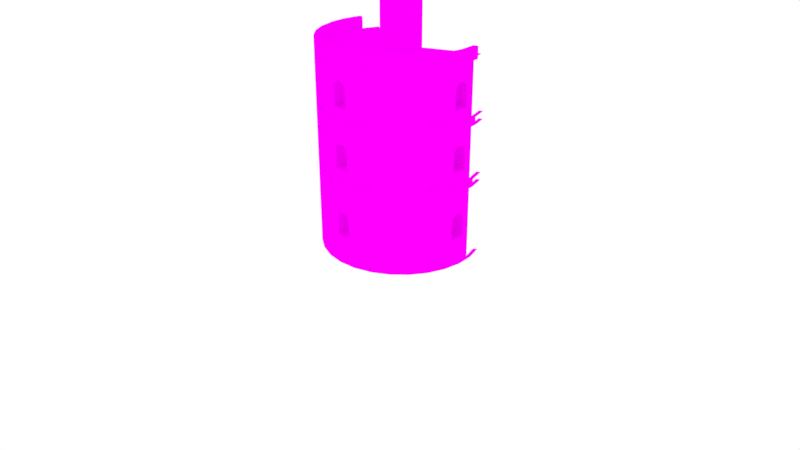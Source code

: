 # Source: clocktowerOutside.blend  (saved by Blender 2.78.0; exported with 4.5.12 LTS)
import bpy
from mathutils import Matrix  # noqa: F401  (used for matrix-valued properties, if any)

bpy.ops.wm.read_factory_settings(use_empty=True)
scene = bpy.context.scene
scene.name = 'Scene'

# ---- collections
col_collection_1 = bpy.data.collections.new('Collection 1'); scene.collection.children.link(col_collection_1)

# ---- images (referenced by path relative to the original .blend; pixels are not part of the script)
import os
ASSET_DIR = os.environ.get("B2B_ASSET_DIR", "")  # directory of the original .blend (textures are referenced by path, not embedded)
HERE = os.path.dirname(os.path.abspath(__file__))  # packed textures are extracted next to this script under _unpacked/

def load_image(name, relpath, width, height, colorspace="sRGB"):
    """Load a texture the original file referenced (path relative to the .blend, or extracted next to this script)."""
    p = next((c for c in (os.path.join(HERE, relpath), os.path.join(ASSET_DIR, relpath)) if relpath and os.path.exists(c)), "")
    if p:
        img = bpy.data.images.load(p, check_existing=True)
        img.name = name
    else:  # same state as the original file: an image datablock whose file is absent (Cycles renders it pink)
        img = bpy.data.images.new(name, width, height)
        img.source = "FILE"
        img.filepath = "//" + (relpath or name)
    img.colorspace_settings.name = colorspace
    return img
img_redbricks_jpg = load_image('redBricks.jpg', 'redBricks.jpg', 1024, 1024, 'sRGB')
img_towerbake = load_image('towerBake', '', 1024, 1024, 'sRGB')
img_whiteplaster_jpg = load_image('whitePlaster.jpg', 'whitePlaster.jpg', 1024, 1024, 'sRGB')
img_redmarble_jpg = load_image('redMarble.jpg', 'redMarble.jpg', 1024, 1024, 'sRGB')
img_clockface_jpg = load_image('clockFace.jpg', 'clockFace.jpg', 1024, 1024, 'sRGB')

# ---- materials (node trees are filled in below, after node groups)
mat_redbricks = bpy.data.materials.new('redBricks')
mat_redbricks.alpha_threshold = 0.0
mat_redbricks.roughness = 0.5
mat_whiteplaster = bpy.data.materials.new('whitePlaster')
mat_whiteplaster.alpha_threshold = 0.0
mat_whiteplaster.roughness = 0.5
mat_redmarble = bpy.data.materials.new('redMarble')
mat_redmarble.alpha_threshold = 0.0
mat_redmarble.roughness = 0.5
mat_clockface = bpy.data.materials.new('clockFace')
mat_clockface.alpha_threshold = 0.0
mat_clockface.roughness = 0.5

# ---- material node trees
mat_redbricks.use_nodes = True; mat_redbricks.node_tree.nodes.clear()
_N = mat_redbricks.node_tree.nodes; _L = mat_redbricks.node_tree.links
n0 = _N.new('ShaderNodeBsdfDiffuse'); n0.name = 'Diffuse BSDF'; n0.location = (10, 300)
n1 = _N.new('ShaderNodeTexImage'); n1.name = 'Image Texture'; n1.location = (-180, 300)
n1.width = 140
n1.image = img_redbricks_jpg
n2 = _N.new('ShaderNodeMixShader'); n2.name = 'Mix Shader'; n2.location = (220, 142)
n3 = _N.new('ShaderNodeBsdfDiffuse'); n3.name = 'Diffuse BSDF.001'; n3.location = (12, 17)
n4 = _N.new('ShaderNodeTexImage'); n4.name = 'Image Texture.001'; n4.location = (-175, 36)
n4.width = 140
n4.image = img_towerbake
n5 = _N.new('ShaderNodeOutputMaterial'); n5.name = 'Material Output'; n5.location = (429, 140)
_L.new(n1.outputs[0], n0.inputs[0])
_L.new(n4.outputs[0], n3.inputs[0])
_L.new(n3.outputs[0], n2.inputs[2])
_L.new(n0.outputs[0], n2.inputs[1])
_L.new(n2.outputs[0], n5.inputs[0])
n5.is_active_output = True
mat_whiteplaster.use_nodes = True; mat_whiteplaster.node_tree.nodes.clear()
_N = mat_whiteplaster.node_tree.nodes; _L = mat_whiteplaster.node_tree.links
n0 = _N.new('ShaderNodeBsdfDiffuse'); n0.name = 'Diffuse BSDF'; n0.location = (10, 300)
n1 = _N.new('ShaderNodeTexImage'); n1.name = 'Image Texture'; n1.location = (-180, 300)
n1.width = 140
n1.image = img_whiteplaster_jpg
n2 = _N.new('ShaderNodeMixShader'); n2.name = 'Mix Shader'; n2.location = (220, 142)
n3 = _N.new('ShaderNodeBsdfDiffuse'); n3.name = 'Diffuse BSDF.001'; n3.location = (12, 17)
n4 = _N.new('ShaderNodeOutputMaterial'); n4.name = 'Material Output'; n4.location = (423, 143)
n5 = _N.new('ShaderNodeTexImage'); n5.name = 'Image Texture.001'; n5.location = (-175, 36)
n5.width = 140
n5.image = img_towerbake
_L.new(n1.outputs[0], n0.inputs[0])
_L.new(n5.outputs[0], n3.inputs[0])
_L.new(n3.outputs[0], n2.inputs[2])
_L.new(n0.outputs[0], n2.inputs[1])
_L.new(n2.outputs[0], n4.inputs[0])
n4.is_active_output = True
mat_redmarble.use_nodes = True; mat_redmarble.node_tree.nodes.clear()
_N = mat_redmarble.node_tree.nodes; _L = mat_redmarble.node_tree.links
n0 = _N.new('ShaderNodeBsdfDiffuse'); n0.name = 'Diffuse BSDF'; n0.location = (10, 300)
n1 = _N.new('ShaderNodeTexImage'); n1.name = 'Image Texture'; n1.location = (-180, 300)
n1.width = 140
n1.image = img_redmarble_jpg
n2 = _N.new('ShaderNodeOutputMaterial'); n2.name = 'Material Output'; n2.location = (444, 149)
n3 = _N.new('ShaderNodeMixShader'); n3.name = 'Mix Shader'; n3.location = (220, 142)
n4 = _N.new('ShaderNodeBsdfDiffuse'); n4.name = 'Diffuse BSDF.001'; n4.location = (12, 17)
n5 = _N.new('ShaderNodeTexImage'); n5.name = 'Image Texture.001'; n5.location = (-175, 36)
n5.width = 140
n5.image = img_towerbake
_L.new(n1.outputs[0], n0.inputs[0])
_L.new(n5.outputs[0], n4.inputs[0])
_L.new(n4.outputs[0], n3.inputs[2])
_L.new(n0.outputs[0], n3.inputs[1])
_L.new(n3.outputs[0], n2.inputs[0])
n2.is_active_output = True
mat_clockface.use_nodes = True; mat_clockface.node_tree.nodes.clear()
_N = mat_clockface.node_tree.nodes; _L = mat_clockface.node_tree.links
n0 = _N.new('ShaderNodeBsdfDiffuse'); n0.name = 'Diffuse BSDF'; n0.location = (10, 300)
n1 = _N.new('ShaderNodeTexImage'); n1.name = 'Image Texture'; n1.location = (-180, 300)
n1.width = 140
n1.image = img_clockface_jpg
n2 = _N.new('ShaderNodeBsdfDiffuse'); n2.name = 'Diffuse BSDF.001'; n2.location = (12, 17)
n3 = _N.new('ShaderNodeTexImage'); n3.name = 'Image Texture.001'; n3.location = (-175, 36)
n3.width = 140
n3.image = img_towerbake
n4 = _N.new('ShaderNodeMixShader'); n4.name = 'Mix Shader'; n4.location = (253, 125)
n5 = _N.new('ShaderNodeOutputMaterial'); n5.name = 'Material Output'; n5.location = (475, 175)
_L.new(n1.outputs[0], n0.inputs[0])
_L.new(n3.outputs[0], n2.inputs[0])
_L.new(n2.outputs[0], n4.inputs[2])
_L.new(n0.outputs[0], n4.inputs[1])
_L.new(n4.outputs[0], n5.inputs[0])
n5.is_active_output = True

# ---- world
world_world = bpy.data.worlds.new('World'); scene.world = world_world
world_world.color = (1.0, 1.0, 1.0)
world_world.use_sun_shadow = False
world_world.sun_shadow_jitter_overblur = 0.0
world_world.cycles.sampling_method = 'MANUAL'

# ---- cameras
cam_camera = bpy.data.cameras.new('Camera')
cam_camera.clip_end = 100.0
cam_camera.lens = 35.0
cam_camera.sensor_width = 32.0
cam_camera.sensor_height = 18.0
cam_camera.ortho_scale = 7.314
cam_camera.dof.focus_distance = 0.0

# ---- meshes
me_circle = bpy.data.meshes.new('Circle')
me_circle.from_pydata([(-0.01701, 0.325, 3.349), (-0.01458, 0.3275, 3.314), (-0.007384, 0.3347, 3.28), (0.004308, 0.3464, 3.249), (0.02004, 0.3621, 3.222), (0.03921, 0.3813, 3.2), (0.06109, 0.4031, 3.183), (0.08482, 0.4269, 3.173), (0.1095, 0.4516, 3.17), (0.1342, 0.4762, 3.173), (0.1579, 0.5, 3.183), (0.1798, 0.5219, 3.2), (0.199, 0.541, 3.222), (0.2147, 0.5568, 3.249), (0.2264, 0.5685, 3.28), (0.2336, 0.5757, 3.314), (0.236, 0.5781, 3.349), (0.2336, 0.5757, 3.384), (0.2264, 0.5685, 3.417), (0.2147, 0.5568, 3.448), (0.199, 0.541, 3.475), (0.1798, 0.5219, 3.498), (0.1579, 0.5, 3.514), (0.1342, 0.4762, 3.524), (0.1095, 0.4516, 3.528), (0.08482, 0.4269, 3.524), (0.06109, 0.4031, 3.514), (0.03921, 0.3813, 3.498), (0.02004, 0.3621, 3.475), (0.004308, 0.3464, 3.448), (-0.007384, 0.3347, 3.417), (-0.01458, 0.3275, 3.384), (-0.08159, 0.9956, 3.571), (0.2677, 0.6464, 3.571), (-0.4308, 0.6464, 3.571), (-0.08159, 0.2971, 3.571), (-0.08159, 1.125, 3.571), (0.3972, 0.6464, 3.571), (-0.08159, 0.1676, 3.571), (-0.5604, 0.6464, 3.571), (-0.08159, 0.9538, 3.646), (0.2259, 0.6464, 3.646), (-0.08159, 0.3389, 3.646), (-0.3891, 0.6464, 3.646), (-0.08159, 1.084, 3.646), (0.3562, 0.6464, 3.646), (-0.08159, 0.2086, 3.646), (-0.5194, 0.6464, 3.646), (-0.08159, 0.8539, 3.804), (0.126, 0.6464, 3.804), (-0.08159, 0.4388, 3.804), (-0.2892, 0.6464, 3.804), (-0.08159, 0.6464, 3.976), (0.0665, 0.4452, 3.524), (0.09119, 0.4699, 3.528), (0.09119, 0.4699, 3.17), (0.0665, 0.4452, 3.173), (0.1159, 0.4946, 3.524), (0.1159, 0.4946, 3.173), (0.1396, 0.5183, 3.514), (0.1396, 0.5183, 3.183), (0.1615, 0.5402, 3.498), (0.1615, 0.5402, 3.2), (0.1806, 0.5593, 3.475), (0.1806, 0.5593, 3.222), (0.1964, 0.5751, 3.448), (0.2081, 0.5868, 3.417), (0.1964, 0.5751, 3.249), (0.2153, 0.594, 3.384), (0.2081, 0.5868, 3.28), (0.2153, 0.594, 3.314), (0.2177, 0.5964, 3.349), (0.02089, 0.3996, 3.498), (0.04277, 0.4215, 3.183), (0.02089, 0.3996, 3.2), (0.04277, 0.4215, 3.514), (0.001721, 0.3804, 3.475), (0.001722, 0.3804, 3.222), (-0.01401, 0.3647, 3.448), (-0.01401, 0.3647, 3.249), (-0.0257, 0.353, 3.28), (-0.0257, 0.353, 3.417), (-0.0329, 0.3458, 3.314), (-0.0329, 0.3458, 3.384), (-0.03534, 0.3434, 3.349), (0.9239, 0.6686, 2.346), (0.9239, 0.7087, 2.327), (0.9239, 0.7365, 2.292), (0.9239, 0.7464, 2.249), (0.781, 0.7087, 2.327), (0.781, 0.6686, 2.346), (0.9239, 0.7464, 2.022), (0.781, 0.7365, 2.292), (0.781, 0.7464, 2.249), (0.781, 0.7464, 2.022), (0.9239, 0.6686, 1.569), (0.9239, 0.7087, 1.55), (0.9239, 0.7365, 1.515), (0.9239, 0.7464, 1.471), (0.781, 0.7087, 1.55), (0.781, 0.6686, 1.569), (0.9239, 0.7464, 1.244), (0.781, 0.7365, 1.515), (0.781, 0.7464, 1.471), (0.781, 0.7464, 1.244), (0.9239, 0.6686, 0.6702), (0.9239, 0.7087, 0.6509), (0.9239, 0.7365, 0.6161), (0.9239, 0.7464, 0.5728), (0.781, 0.7087, 0.6509), (0.781, 0.6686, 0.6702), (0.9239, 0.7464, 0.3456), (0.781, 0.7365, 0.6161), (0.781, 0.7464, 0.5728), (0.781, 0.7464, 0.3456), (0.8933, 0.8689, 0.0), (0.8194, 1.08, 0.0), (0.8657, 1.103, 0.9839), (0.9434, 0.8803, 0.9839), (0.9434, 0.8803, 0.0), (0.8657, 1.103, 0.0), (0.8194, 1.08, 0.9839), (0.8933, 0.8689, 0.9839), (0.8657, 1.103, 1.084), (0.9434, 0.8803, 1.084), (0.8194, 1.08, 1.084), (0.8933, 0.8689, 1.084), (0.8657, 1.103, 1.782), (0.9434, 0.8803, 1.782), (0.8194, 1.08, 1.782), (0.8933, 0.8689, 1.782), (0.8657, 1.103, 1.882), (0.9434, 0.8803, 1.882), (0.8194, 1.08, 1.882), (0.8933, 0.8689, 1.882), (0.8933, 0.8689, 2.581), (0.8194, 1.08, 2.581), (0.9434, 0.8803, 2.581), (0.9434, 0.8803, 2.731), (0.8829, 0.8665, 2.731), (-0.9442, 0.7087, 2.327), (-0.9442, 0.6686, 2.346), (-0.9442, 0.7365, 2.292), (-0.9442, 0.7464, 2.249), (-0.9442, 0.7464, 2.022), (-0.9442, 0.7087, 1.55), (-0.9442, 0.6686, 1.569), (-0.9442, 0.7365, 1.515), (-0.9442, 0.7464, 1.471), (-0.9442, 0.7464, 1.244), (-0.9442, 0.7087, 0.6509), (-0.9442, 0.6686, 0.6702), (-0.9442, 0.7365, 0.6161), (-0.9442, 0.7464, 0.5728), (-0.9442, 0.7464, 0.3456), (-1.057, 0.8689, 0.0), (-1.107, 0.8803, 0.9839), (-1.057, 0.8689, 0.9839), (-1.107, 0.8803, 1.084), (-1.057, 0.8689, 1.084), (-1.107, 0.8803, 1.782), (-1.057, 0.8689, 1.782), (-1.107, 0.8803, 1.882), (-1.057, 0.8689, 1.882), (-1.107, 0.8803, 2.581), (-1.107, 0.8803, 2.731), (-1.046, 0.8665, 2.581), (-0.9729, 1.076, 2.581), (-1.046, 0.8665, 2.731), (-1.07, 0.7464, 0.5728), (-1.07, 0.7464, 0.3456), (-1.071, 0.7365, 0.6161), (-1.079, 0.6686, 0.6702), (-1.075, 0.7087, 0.6509), (-1.071, 0.7365, 1.515), (-1.07, 0.7464, 1.471), (-1.07, 0.7464, 1.244), (-1.079, 0.6686, 1.569), (-1.075, 0.7087, 1.55), (-1.07, 0.7464, 2.022), (-1.071, 0.7365, 2.292), (-1.07, 0.7464, 2.249), (-1.079, 0.6686, 2.346), (-1.075, 0.7087, 2.327), (-0.05934, -0.2162, 0.6702), (-0.01925, -0.2162, 0.6509), (0.008503, -0.2162, 0.6161), (0.01841, -0.2162, 0.5728), (0.01841, -0.2162, 0.3456), (-0.05934, -0.2162, 1.569), (-0.01924, -0.2162, 1.55), (0.008503, -0.2162, 1.515), (0.01841, -0.2162, 1.471), (0.01841, -0.2162, 1.244), (-0.05934, -0.2162, 2.346), (-0.01924, -0.2162, 2.327), (0.008503, -0.2162, 2.292), (0.01841, -0.2162, 2.249), (0.01841, -0.2162, 2.022), (0.9239, 0.6241, 2.346), (0.9239, 0.584, 2.327), (0.9239, 0.5563, 2.292), (0.9239, 0.5464, 2.249), (0.781, 0.584, 2.327), (0.781, 0.6241, 2.346), (0.9239, 0.5464, 2.022), (0.781, 0.5563, 2.292), (0.781, 0.5464, 2.249), (0.781, 0.5464, 2.022), (0.9239, 0.6241, 1.569), (0.9239, 0.584, 1.55), (0.9239, 0.5563, 1.515), (0.9239, 0.5464, 1.471), (0.781, 0.584, 1.55), (0.781, 0.6241, 1.569), (0.9239, 0.5464, 1.244), (0.781, 0.5563, 1.515), (0.781, 0.5464, 1.471), (0.781, 0.5464, 1.244), (0.9239, 0.6241, 0.6702), (0.9239, 0.584, 0.6509), (0.9239, 0.5563, 0.6161), (0.9239, 0.5464, 0.5728), (0.781, 0.584, 0.6509), (0.781, 0.6241, 0.6702), (0.9239, 0.5464, 0.3456), (0.781, 0.5563, 0.6161), (0.781, 0.5464, 0.5728), (0.781, 0.5464, 0.3456), (0.9184, 0.6464, 0.0), (0.8933, 0.4238, 0.0), (0.8194, 0.2125, 0.0), (0.3523, -0.2546, 0.0), (0.1409, -0.3286, 0.0), (0.1524, -0.3787, 0.9839), (0.3746, -0.3009, 0.9839), (0.8657, 0.1902, 0.9839), (0.9434, 0.4124, 0.9839), (0.9698, 0.6464, 0.9839), (0.1409, -0.3286, 0.9839), (0.3523, -0.2546, 0.9839), (0.9698, 0.6464, 0.0), (0.9434, 0.4124, 0.0), (0.8657, 0.1902, 0.0), (0.7404, -0.009172, 0.0), (0.5739, -0.1757, 0.0), (0.3746, -0.3009, 0.0), (0.1524, -0.3787, 0.0), (0.8194, 0.2125, 0.9839), (0.8933, 0.4238, 0.9839), (0.9184, 0.6464, 0.9839), (0.5739, -0.1757, 0.9841), (0.7404, -0.009172, 0.9841), (0.8657, 0.1902, 1.084), (0.9434, 0.4124, 1.084), (0.5739, -0.1757, 1.084), (0.7404, -0.009172, 1.084), (0.1524, -0.3787, 1.084), (0.3746, -0.3009, 1.084), (0.9698, 0.6464, 1.084), (0.1409, -0.3286, 1.084), (0.3523, -0.2546, 1.084), (0.8194, 0.2125, 1.084), (0.8933, 0.4238, 1.084), (0.9184, 0.6464, 1.084), (0.1524, -0.3787, 1.782), (0.3746, -0.3009, 1.782), (0.8657, 0.1902, 1.782), (0.9434, 0.4124, 1.782), (0.9698, 0.6464, 1.782), (0.1409, -0.3286, 1.782), (0.3523, -0.2546, 1.782), (0.8194, 0.2125, 1.782), (0.8933, 0.4238, 1.782), (0.9184, 0.6464, 1.782), (0.5739, -0.1757, 1.782), (0.7404, -0.009172, 1.782), (0.8657, 0.1902, 1.882), (0.9434, 0.4124, 1.882), (0.5739, -0.1757, 1.882), (0.7404, -0.009172, 1.882), (0.1524, -0.3787, 1.882), (0.3746, -0.3009, 1.882), (0.9698, 0.6464, 1.882), (0.1409, -0.3286, 1.882), (0.3523, -0.2546, 1.882), (0.8194, 0.2125, 1.882), (0.8933, 0.4238, 1.882), (0.9184, 0.6464, 1.882), (0.5739, -0.1757, 2.582), (0.7404, -0.009172, 2.582), (0.9184, 0.6464, 2.581), (0.8933, 0.4238, 2.581), (0.8194, 0.2125, 2.581), (0.9698, 0.6464, 2.581), (0.9434, 0.4124, 2.581), (0.8657, 0.1902, 2.581), (0.3746, -0.3009, 2.581), (0.1524, -0.3787, 2.581), (0.5739, -0.1757, 2.732), (0.7404, -0.009172, 2.732), (0.9698, 0.6464, 2.731), (0.9434, 0.4124, 2.731), (0.8657, 0.1902, 2.731), (0.3746, -0.3009, 2.731), (0.1524, -0.3787, 2.731), (0.5352, -0.1271, 2.582), (0.6918, 0.02956, 2.582), (0.1385, -0.3181, 2.581), (0.3476, -0.2449, 2.581), (0.5352, -0.1271, 2.732), (0.6918, 0.02957, 2.732), (0.8829, 0.4262, 2.731), (0.8097, 0.2171, 2.731), (0.1385, -0.3181, 2.731), (0.3476, -0.2449, 2.731), (0.01841, -0.3424, 0.3456), (-0.01924, -0.3466, 0.6509), (0.008503, -0.3435, 0.6161), (0.01841, -0.3424, 0.5728), (-0.05934, -0.3511, 0.6702), (0.01841, -0.3424, 1.244), (-0.01924, -0.3466, 1.55), (0.008503, -0.3435, 1.515), (0.01841, -0.3424, 1.471), (-0.05934, -0.3511, 1.569), (0.008503, -0.3435, 2.292), (0.01841, -0.3424, 2.249), (0.01841, -0.3424, 2.022), (-0.05934, -0.3511, 2.346), (-0.01924, -0.3466, 2.327), (0.781, 0.6464, 2.022), (0.781, 0.6464, 2.249), (0.781, 0.6464, 0.3456), (0.781, 0.6464, 0.5728), (0.781, 0.6464, 1.244), (0.9239, 0.6464, 2.022), (0.9073, 0.6464, 2.731), (0.781, 0.6464, 1.471), (0.9239, 0.6464, 0.3456), (0.9239, 0.6464, 1.244), (-0.1038, -0.2162, 0.6702), (-0.1439, -0.2162, 0.6509), (-0.1717, -0.2162, 0.6161), (-0.1816, -0.2162, 0.5728), (-0.1816, -0.2162, 0.3456), (-0.1038, -0.2162, 1.569), (-0.1439, -0.2162, 1.55), (-0.1717, -0.2162, 1.515), (-0.1816, -0.2162, 1.471), (-0.1816, -0.2162, 1.244), (-0.1038, -0.2162, 2.346), (-0.1439, -0.2162, 2.327), (-0.1717, -0.2162, 2.292), (-0.1816, -0.2162, 2.249), (-0.1816, -0.2162, 2.022), (-0.9442, 0.584, 2.327), (-0.9442, 0.6241, 2.346), (-0.9442, 0.5563, 2.292), (-0.9442, 0.5464, 2.249), (-0.9442, 0.5464, 2.022), (-0.9442, 0.584, 1.55), (-0.9442, 0.6241, 1.569), (-0.9442, 0.5563, 1.515), (-0.9442, 0.5464, 1.471), (-0.9442, 0.5464, 1.244), (-0.9442, 0.584, 0.6509), (-0.9442, 0.6241, 0.6702), (-0.9442, 0.5563, 0.6161), (-0.9442, 0.5464, 0.5728), (-0.9442, 0.5464, 0.3456), (-1.082, 0.6464, 0.0), (-1.057, 0.4238, 0.0), (-0.9826, 0.2125, 0.0), (-0.5155, -0.2546, 0.0), (-0.3041, -0.3286, 0.0), (-0.08159, -0.3536, 0.0), (-0.08159, -0.405, 0.9839), (-0.3155, -0.3787, 0.9839), (-0.5378, -0.3009, 0.9839), (-1.029, 0.1902, 0.9839), (-1.107, 0.4124, 0.9839), (-1.133, 0.6464, 0.9839), (-0.08159, -0.3536, 0.9839), (-0.3041, -0.3286, 0.9839), (-0.5155, -0.2546, 0.9839), (-1.133, 0.6464, 0.0), (-1.107, 0.4124, 0.0), (-1.029, 0.1902, 0.0), (-0.9036, -0.009172, 0.0), (-0.7371, -0.1757, 0.0), (-0.5378, -0.3009, 0.0), (-0.3155, -0.3787, 0.0), (-0.08159, -0.405, 0.0), (-0.9826, 0.2125, 0.9839), (-1.057, 0.4238, 0.9839), (-1.082, 0.6464, 0.9839), (-0.7371, -0.1757, 0.9841), (-0.9036, -0.009172, 0.9841), (-1.029, 0.1902, 1.084), (-1.107, 0.4124, 1.084), (-0.7371, -0.1757, 1.084), (-0.9036, -0.009172, 1.084), (-0.08159, -0.405, 1.084), (-0.3155, -0.3787, 1.084), (-0.5378, -0.3009, 1.084), (-1.133, 0.6464, 1.084), (-0.08159, -0.3536, 1.084), (-0.3041, -0.3286, 1.084), (-0.5155, -0.2546, 1.084), (-0.9826, 0.2125, 1.084), (-1.057, 0.4238, 1.084), (-1.082, 0.6464, 1.084), (-0.08159, -0.405, 1.782), (-0.3155, -0.3787, 1.782), (-0.5378, -0.3009, 1.782), (-1.029, 0.1902, 1.782), (-1.107, 0.4124, 1.782), (-1.133, 0.6464, 1.782), (-0.08159, -0.3536, 1.782), (-0.3041, -0.3286, 1.782), (-0.5155, -0.2546, 1.782), (-0.9826, 0.2125, 1.782), (-1.057, 0.4238, 1.782), (-1.082, 0.6464, 1.782), (-0.7371, -0.1757, 1.782), (-0.9036, -0.009172, 1.782), (-1.029, 0.1902, 1.882), (-1.107, 0.4124, 1.882), (-0.7371, -0.1757, 1.882), (-0.9036, -0.009172, 1.882), (-0.08159, -0.405, 1.882), (-0.3155, -0.3787, 1.882), (-0.5378, -0.3009, 1.882), (-1.133, 0.6464, 1.882), (-0.08159, -0.3536, 1.882), (-0.3041, -0.3286, 1.882), (-0.5155, -0.2546, 1.882), (-0.9826, 0.2125, 1.882), (-1.057, 0.4238, 1.882), (-1.082, 0.6464, 1.882), (-0.7371, -0.1757, 2.582), (-0.9036, -0.009172, 2.582), (-1.133, 0.6464, 2.581), (-1.107, 0.4124, 2.581), (-1.029, 0.1902, 2.581), (-0.5378, -0.3009, 2.581), (-0.3155, -0.3787, 2.581), (-0.08159, -0.405, 2.581), (-0.7371, -0.1757, 2.732), (-0.9036, -0.009172, 2.732), (-1.133, 0.6464, 2.731), (-1.107, 0.4124, 2.731), (-1.029, 0.1902, 2.731), (-0.5378, -0.3009, 2.731), (-0.3155, -0.3787, 2.731), (-0.08159, -0.405, 2.731), (-0.6984, -0.1271, 2.582), (-0.855, 0.02956, 2.582), (-1.046, 0.4262, 2.581), (-0.9729, 0.2171, 2.581), (-0.3017, -0.3181, 2.581), (-0.5108, -0.2449, 2.581), (-0.6984, -0.1271, 2.732), (-0.855, 0.02957, 2.732), (-1.046, 0.4262, 2.731), (-0.9729, 0.2171, 2.731), (-0.3017, -0.3181, 2.731), (-0.5108, -0.2449, 2.731), (-0.1816, -0.3424, 0.3456), (-0.08159, -0.3536, 0.3456), (-0.1439, -0.3466, 0.6509), (-0.1717, -0.3435, 0.6161), (-0.1816, -0.3424, 0.5728), (-1.07, 0.5464, 0.5728), (-1.07, 0.5464, 0.3456), (-1.082, 0.6464, 0.3456), (-1.071, 0.5563, 0.6161), (-0.1038, -0.3511, 0.6702), (-1.079, 0.6241, 0.6702), (-1.075, 0.584, 0.6509), (-0.1816, -0.3424, 1.244), (-0.08159, -0.3536, 1.244), (-0.1439, -0.3466, 1.55), (-0.1717, -0.3435, 1.515), (-0.1816, -0.3424, 1.471), (-1.071, 0.5563, 1.515), (-1.07, 0.5464, 1.471), (-1.07, 0.5464, 1.244), (-1.082, 0.6464, 1.244), (-0.1038, -0.3511, 1.569), (-1.079, 0.6241, 1.569), (-1.075, 0.584, 1.55), (-1.082, 0.6464, 2.022), (-1.07, 0.5464, 2.022), (-1.071, 0.5563, 2.292), (-1.07, 0.5464, 2.249), (-0.1717, -0.3435, 2.292), (-0.1816, -0.3424, 2.249), (-0.1816, -0.3424, 2.022), (-0.08159, -0.3536, 2.022), (-0.1038, -0.3511, 2.346), (-0.1439, -0.3466, 2.327), (-1.079, 0.6241, 2.346), (-1.075, 0.584, 2.327), (-0.9442, 0.6464, 2.022), (-0.08159, -0.3425, 2.581), (-0.9442, 0.6464, 2.249), (-0.9442, 0.6464, 0.3456), (-0.08159, -0.2162, 0.3456), (-0.08159, -0.3425, 2.731), (-0.9442, 0.6464, 0.5728), (-0.08159, -0.2162, 0.5728), (-0.08159, -0.2162, 2.022), (-0.08159, -0.2162, 2.249), (-1.07, 0.6464, 2.581), (-0.9442, 0.6464, 1.244), (-1.07, 0.6464, 2.731), (-0.9442, 0.6464, 1.471), (-0.08159, -0.2162, 1.244), (-0.08159, -0.2162, 1.471), (0.03193, 0.4106, 2.582), (-0.01669, 0.362, 2.582), (0.1541, 0.5328, 2.582), (0.1127, 0.4914, 2.582), (0.2028, 0.5815, 2.582), (0.07336, 0.4521, 2.582), (-0.08159, 0.2971, 2.582), (-0.3173, 0.5328, 2.582), (-0.3659, 0.5815, 2.582), (-0.4308, 0.6464, 2.582), (-0.2365, 0.4521, 2.582), (-0.2759, 0.4914, 2.582), (-0.1465, 0.362, 2.582), (-0.1951, 0.4106, 2.582), (-0.3659, 0.7113, 2.582), (-0.3173, 0.7599, 2.582), (-0.2759, 0.8013, 2.582), (-0.2365, 0.8407, 2.582), (-0.1951, 0.8821, 2.582), (-0.08159, 0.9956, 2.582), (-0.1465, 0.9307, 2.582), (0.2677, 0.6464, 2.582), (0.07336, 0.8407, 2.582), (0.1127, 0.8013, 2.582), (0.03193, 0.8821, 2.582), (-0.01669, 0.9307, 2.582), (0.1541, 0.7599, 2.582), (0.2028, 0.7113, 2.582)], [], [(0, 84, 82, 1), (1, 82, 80, 2), (2, 80, 79, 3), (3, 79, 77, 4), (4, 77, 74, 5), (5, 74, 73, 6), (6, 73, 56, 7), (7, 56, 55, 8), (8, 55, 58, 9), (9, 58, 60, 10), (10, 60, 62, 11), (11, 62, 64, 12), (12, 64, 67, 13), (13, 67, 69, 14), (14, 69, 70, 15), (15, 70, 71, 16), (16, 71, 68, 17), (17, 68, 66, 18), (18, 66, 65, 19), (19, 65, 63, 20), (20, 63, 61, 21), (21, 61, 59, 22), (22, 59, 57, 23), (23, 57, 54, 24), (24, 54, 53, 25), (25, 53, 75, 26), (26, 75, 72, 27), (27, 72, 76, 28), (28, 76, 78, 29), (29, 78, 81, 30), (30, 81, 83, 31), (31, 83, 84, 0), (0, 1, 2, 3, 4, 5, 6, 7, 8, 9, 10, 11, 12, 13, 14, 15, 16, 17, 18, 19, 20, 21, 22, 23, 24, 25, 26, 27, 28, 29, 30, 31), (33, 32, 36, 37), (36, 39, 47, 44), (32, 34, 39, 36), (35, 33, 37, 38), (34, 35, 38, 39), (41, 40, 48, 49), (38, 37, 45, 46), (39, 38, 46, 47), (37, 36, 44, 45), (40, 41, 45, 44), (41, 42, 46, 45), (42, 43, 47, 46), (43, 40, 44, 47), (48, 51, 52), (40, 43, 51, 48), (42, 41, 49, 50), (43, 42, 50, 51), (50, 49, 52), (51, 50, 52), (49, 48, 52), (35, 84, 83, 81, 78, 76, 72, 75, 53, 54, 57, 59, 61, 63, 65, 66, 68, 71, 33), (331, 94, 93, 332), (291, 337, 139, 135), (335, 104, 103, 338), (91, 94, 331, 336), (101, 104, 335, 340), (111, 114, 333, 339), (115, 122, 250, 105, 106, 107, 108, 111, 339, 229), (229, 241, 119, 120, 116, 115), (250, 122, 121, 117, 118, 238), (238, 118, 124, 259), (264, 259, 124, 123, 125, 126), (126, 130, 274, 95, 96, 97, 98, 101, 340, 264), (274, 130, 129, 127, 128, 269), (269, 128, 132, 283), (288, 283, 132, 131, 133, 134), (134, 135, 291, 85, 86, 87, 88, 91, 336, 288), (138, 139, 337, 301), (294, 137, 138, 301), (95, 100, 99, 96), (88, 93, 94, 91), (106, 109, 112, 107), (87, 92, 93, 88), (97, 102, 103, 98), (108, 113, 114, 111), (98, 103, 104, 101), (85, 90, 89, 86), (105, 110, 109, 106), (96, 99, 102, 97), (86, 89, 92, 87), (107, 112, 113, 108), (333, 114, 113, 334), (338, 103, 102, 99, 100), (334, 113, 112, 109, 110), (332, 93, 92, 89, 90), (291, 135, 137, 294), (505, 507, 143, 144), (515, 166, 168, 517), (516, 518, 148, 149), (179, 493, 505, 144), (176, 489, 516, 149), (170, 476, 508, 154), (155, 371, 476, 170, 169, 171, 173, 172, 396, 157), (382, 406, 158, 156), (159, 412, 489, 176, 175, 174, 178, 177, 424, 161), (418, 434, 162, 160), (163, 440, 493, 179, 181, 180, 183, 182, 515, 166), (165, 451, 517, 168), (443, 451, 165, 164), (177, 178, 145, 146), (181, 179, 144, 143), (173, 171, 152, 150), (180, 181, 143, 142), (174, 175, 148, 147), (169, 170, 154, 153), (175, 176, 149, 148), (182, 183, 140, 141), (172, 173, 150, 151), (178, 174, 147, 145), (183, 180, 142, 140), (171, 169, 153, 152), (508, 511, 153, 154), (518, 146, 145, 147, 148), (511, 151, 150, 152, 153), (507, 141, 140, 142, 143), (515, 443, 164, 166), (510, 456, 305, 314), (331, 332, 207, 208), (187, 186, 185, 184, 512), (187, 512, 509, 188), (192, 191, 190, 189, 520), (192, 520, 519, 193), (291, 292, 312, 337), (197, 196, 195, 194, 514), (197, 514, 513, 198), (509, 470, 316, 188), (335, 338, 217, 218), (205, 336, 331, 208), (215, 340, 335, 218), (225, 339, 333, 228), (245, 244, 252, 251), (231, 230, 249, 248), (246, 245, 251, 235), (233, 232, 240, 239), (232, 246, 235, 240), (376, 233, 239, 383, 320, 317, 318, 319, 316, 470), (244, 243, 236, 252), (231, 248, 236, 243), (230, 229, 339, 225, 222, 221, 220, 219, 105, 250, 249), (229, 230, 231, 243, 242, 241), (246, 232, 233, 376, 393, 247), (250, 238, 237, 236, 248, 249), (235, 234, 377, 383, 239, 240), (237, 254, 253, 236), (234, 257, 403, 377), (235, 251, 255, 258), (238, 259, 254, 237), (235, 258, 257, 234), (252, 236, 253, 256), (251, 252, 256, 255), (264, 263, 262, 253, 254, 259), (258, 261, 260, 407, 403, 257), (263, 264, 340, 215, 212, 211, 210, 209, 95, 274, 273), (253, 262, 272, 267), (407, 260, 270, 419, 325, 322, 323, 324, 321, 482), (256, 253, 267, 276), (260, 261, 271, 270), (258, 255, 275, 266), (261, 258, 266, 271), (262, 263, 273, 272), (255, 256, 276, 275), (274, 269, 268, 267, 272, 273), (266, 265, 413, 419, 270, 271), (268, 278, 277, 267), (265, 281, 431, 413), (266, 275, 279, 282), (269, 283, 278, 268), (266, 282, 281, 265), (276, 267, 277, 280), (275, 276, 280, 279), (288, 287, 286, 277, 278, 283), (282, 285, 284, 435, 431, 281), (287, 288, 336, 205, 202, 201, 200, 199, 85, 291, 292), (277, 286, 293, 296), (435, 284, 308, 506, 329, 330, 326, 327, 328, 500), (280, 277, 296, 290), (284, 285, 309, 308), (282, 279, 289, 297), (285, 282, 297, 309), (286, 287, 292, 293), (279, 280, 290, 289), (297, 298, 308, 309), (300, 303, 313, 311), (296, 293, 307, 290), (295, 296, 293, 292), (305, 304, 315, 314), (308, 506, 510, 314), (292, 293, 313, 312), (306, 309, 315, 310), (307, 306, 310, 311), (309, 308, 314, 315), (293, 307, 311, 313), (289, 306, 309, 297), (304, 299, 310, 315), (298, 448, 506, 308), (299, 300, 311, 310), (302, 301, 337, 312), (290, 307, 306, 289), (303, 302, 312, 313), (298, 305, 456, 448), (297, 304, 305, 298), (304, 297, 289, 299), (299, 289, 290, 300), (300, 290, 296, 303), (295, 302, 303, 296), (294, 301, 302, 295), (202, 205, 208, 207), (321, 324, 192, 193), (220, 221, 226, 223), (201, 202, 207, 206), (211, 212, 217, 216), (222, 225, 228, 227), (319, 318, 186, 187), (212, 215, 218, 217), (318, 317, 185, 186), (326, 330, 195, 196), (317, 320, 184, 185), (219, 220, 223, 224), (322, 325, 189, 190), (323, 322, 190, 191), (210, 211, 216, 213), (199, 200, 203, 204), (209, 210, 213, 214), (316, 319, 187, 188), (328, 327, 197, 198), (200, 201, 206, 203), (330, 329, 194, 195), (85, 199, 204, 90), (221, 222, 227, 226), (105, 219, 224, 110), (324, 323, 191, 192), (327, 326, 196, 197), (95, 209, 214, 100), (333, 334, 227, 228), (338, 100, 214, 213, 216, 217), (334, 110, 224, 223, 226, 227), (513, 500, 328, 198), (332, 90, 204, 203, 206, 207), (291, 294, 295, 292), (519, 482, 321, 193), (510, 467, 455, 456), (505, 360, 359, 507), (344, 512, 184, 341, 342, 343), (344, 345, 509, 512), (349, 520, 189, 346, 347, 348), (349, 350, 519, 520), (515, 517, 465, 459), (354, 514, 194, 351, 352, 353), (354, 355, 513, 514), (509, 345, 469, 470), (516, 365, 364, 518), (494, 360, 505, 493), (488, 365, 516, 489), (475, 370, 508, 476), (390, 397, 398, 389), (373, 394, 395, 372), (391, 379, 397, 390), (375, 384, 385, 374), (374, 385, 379, 391), (376, 470, 469, 473, 472, 471, 478, 320, 383, 384, 375), (389, 398, 380, 388), (373, 388, 380, 394), (372, 395, 396, 172, 479, 480, 477, 474, 475, 476, 371), (371, 386, 387, 388, 373, 372), (391, 392, 393, 376, 375, 374), (396, 395, 394, 380, 381, 382), (379, 385, 384, 383, 377, 378), (381, 380, 399, 400), (378, 377, 403, 404), (379, 405, 401, 397), (382, 381, 400, 406), (379, 378, 404, 405), (398, 402, 399, 380), (397, 401, 402, 398), (412, 406, 400, 399, 410, 411), (405, 404, 403, 407, 408, 409), (411, 423, 424, 177, 491, 492, 486, 487, 488, 489, 412), (399, 416, 422, 410), (407, 482, 481, 485, 484, 483, 490, 325, 419, 420, 408), (402, 426, 416, 399), (408, 420, 421, 409), (405, 415, 425, 401), (409, 421, 415, 405), (410, 422, 423, 411), (401, 425, 426, 402), (424, 423, 422, 416, 417, 418), (415, 421, 420, 419, 413, 414), (417, 416, 427, 428), (414, 413, 431, 432), (415, 433, 429, 425), (418, 417, 428, 434), (415, 414, 432, 433), (426, 430, 427, 416), (425, 429, 430, 426), (440, 434, 428, 427, 438, 439), (433, 432, 431, 435, 436, 437), (439, 459, 515, 182, 503, 504, 495, 496, 494, 493, 440), (427, 445, 460, 438), (435, 500, 499, 498, 497, 502, 501, 329, 506, 461, 436), (430, 442, 445, 427), (436, 461, 462, 437), (433, 446, 441, 429), (437, 462, 446, 433), (438, 460, 459, 439), (429, 441, 442, 430), (446, 462, 461, 447), (450, 464, 466, 453), (445, 442, 458, 460), (444, 459, 460, 445), (455, 467, 468, 454), (461, 467, 510, 506), (459, 465, 466, 460), (457, 463, 468, 462), (458, 464, 463, 457), (462, 468, 467, 461), (460, 466, 464, 458), (441, 446, 462, 457), (454, 468, 463, 449), (447, 461, 506, 448), (449, 463, 464, 450), (452, 465, 517, 451), (442, 441, 457, 458), (453, 466, 465, 452), (447, 448, 456, 455), (446, 447, 455, 454), (454, 449, 441, 446), (449, 450, 442, 441), (450, 453, 445, 442), (444, 445, 453, 452), (443, 444, 452, 451), (496, 359, 360, 494), (478, 341, 184, 320), (481, 350, 349, 485), (480, 366, 368, 477), (495, 358, 359, 496), (486, 363, 364, 487), (474, 369, 370, 475), (473, 344, 343, 472), (487, 364, 365, 488), (472, 343, 342, 471), (497, 353, 352, 502), (479, 367, 366, 480), (484, 348, 347, 483), (492, 361, 363, 486), (503, 357, 356, 504), (491, 362, 361, 492), (469, 345, 344, 473), (502, 352, 351, 501), (499, 355, 354, 498), (490, 346, 189, 325), (504, 356, 358, 495), (471, 342, 341, 478), (483, 347, 346, 490), (182, 141, 357, 503), (477, 368, 369, 474), (172, 151, 367, 479), (485, 349, 348, 484), (501, 351, 194, 329), (498, 354, 353, 497), (177, 146, 362, 491), (508, 370, 369, 511), (518, 364, 363, 361, 362, 146), (511, 369, 368, 366, 367, 151), (513, 355, 499, 500), (507, 359, 358, 356, 357, 141), (515, 459, 444, 443), (519, 350, 481, 482), (135, 136, 547, 548), (459, 460, 528, 529), (462, 461, 533, 534), (135, 548, 542, 291), (506, 527, 533, 461), (307, 524, 526, 306), (459, 529, 530, 515), (460, 458, 532, 528), (293, 292, 525, 523), (167, 166, 535, 536), (462, 534, 531, 457), (308, 309, 521, 522), (308, 522, 527, 506), (307, 293, 523, 524), (306, 526, 521, 309), (291, 542, 525, 292), (457, 531, 532, 458), (515, 530, 535, 166), (527, 522, 521, 526, 524, 523, 525, 542, 33, 71, 70, 69, 67, 64, 62, 60, 58, 55, 56, 73, 74, 77, 79, 80, 82, 84, 35), (542, 548, 547, 544, 543, 545, 546, 540, 32, 33), (530, 529, 528, 532, 531, 534, 533, 527, 35, 34), (540, 541, 539, 538, 537, 536, 535, 530, 34, 32)])
me_circle.polygons.foreach_set('material_index', [0, 0, 0, 0, 0, 0, 0, 0, 0, 0, 0, 0, 0, 0, 0, 0, 0, 0, 0, 0, 0, 0, 0, 0, 0, 0, 0, 0, 0, 0, 0, 0, 3, 2, 2, 2, 2, 2, 2, 2, 2, 2, 2, 2, 2, 2, 2, 2, 2, 2, 2, 2, 2, 1, 0, 2, 0, 0, 0, 0, 1, 0, 0, 2, 0, 1, 0, 2, 0, 1, 0, 2, 0, 0, 0, 0, 0, 0, 0, 0, 0, 0, 0, 0, 0, 0, 0, 0, 0, 0, 2, 0, 0, 0, 0, 1, 2, 1, 2, 1, 0, 2, 0, 0, 0, 0, 0, 0, 0, 0, 0, 0, 0, 0, 0, 0, 0, 0, 0, 0, 0, 0, 0, 0, 0, 2, 0, 0, 0, 0, 0, 0, 0, 0, 1, 0, 1, 0, 1, 0, 0, 1, 0, 0, 0, 0, 2, 2, 2, 2, 2, 2, 2, 0, 0, 1, 0, 1, 0, 1, 0, 0, 1, 0, 0, 0, 2, 2, 2, 2, 2, 2, 2, 0, 0, 1, 0, 1, 0, 1, 0, 0, 1, 0, 0, 0, 0, 0, 0, 2, 2, 2, 2, 2, 2, 0, 0, 0, 0, 0, 0, 0, 2, 2, 2, 2, 2, 2, 2, 0, 0, 0, 0, 0, 0, 0, 0, 0, 0, 0, 0, 0, 0, 0, 0, 0, 0, 0, 0, 0, 0, 0, 0, 0, 0, 0, 0, 0, 0, 0, 0, 0, 0, 0, 0, 0, 0, 0, 0, 2, 0, 0, 0, 0, 0, 0, 0, 0, 1, 0, 1, 0, 1, 0, 0, 1, 0, 0, 0, 0, 2, 2, 2, 2, 2, 2, 2, 0, 0, 1, 0, 1, 0, 1, 0, 0, 1, 0, 0, 0, 2, 2, 2, 2, 2, 2, 2, 0, 0, 1, 0, 1, 0, 1, 0, 0, 1, 0, 0, 0, 0, 0, 0, 2, 2, 2, 2, 2, 2, 0, 0, 0, 0, 0, 0, 0, 2, 2, 2, 2, 2, 2, 2, 0, 0, 0, 0, 0, 0, 0, 0, 0, 0, 0, 0, 0, 0, 0, 0, 0, 0, 0, 0, 0, 0, 0, 0, 0, 0, 0, 0, 0, 0, 0, 0, 0, 0, 0, 0, 0, 0, 0, 0, 0, 0, 0, 0, 0, 0, 0, 0, 0, 0, 0, 0, 0, 0, 0, 1, 1, 1, 1])
_uv = me_circle.uv_layers.new(name='UVMap')
_uv.uv.foreach_set('vector', [0.3646, 0.4771, 0.3682, 0.4771, 0.3682, 0.482, 0.3646, 0.482, 0.3646, 0.482, 0.3682, 0.482, 0.3682, 0.4868, 0.3646, 0.4868, 0.3646, 0.4868, 0.3682, 0.4868, 0.3682, 0.4917, 0.3646, 0.4917, 0.3646, 0.4917, 0.3682, 0.4917, 0.3682, 0.4965, 0.3646, 0.4965, 0.3646, 0.4965, 0.3682, 0.4965, 0.3682, 0.5014, 0.3646, 0.5014, 0.3646, 0.5014, 0.3682, 0.5014, 0.3682, 0.5063, 0.3646, 0.5063, 0.3646, 0.5063, 0.3682, 0.5063, 0.3682, 0.5111, 0.3646, 0.5111, 0.3646, 0.5111, 0.3682, 0.5111, 0.3682, 0.516, 0.3646, 0.516, 0.3646, 0.516, 0.3682, 0.516, 0.3682, 0.5208, 0.3646, 0.5208, 0.3646, 0.5208, 0.3682, 0.5208, 0.3682, 0.5257, 0.3646, 0.5257, 0.3646, 0.5257, 0.3682, 0.5257, 0.3682, 0.5306, 0.3646, 0.5306, 0.3646, 0.5306, 0.3682, 0.5306, 0.3682, 0.5354, 0.3646, 0.5354, 0.3646, 0.5354, 0.3682, 0.5354, 0.3682, 0.5403, 0.3646, 0.5403, 0.3646, 0.5403, 0.3682, 0.5403, 0.3682, 0.5452, 0.3646, 0.5452, 0.3646, 0.5452, 0.3682, 0.5452, 0.3682, 0.55, 0.3646, 0.55, 0.3646, 0.55, 0.3682, 0.55, 0.3682, 0.5549, 0.3646, 0.5549, 0.3646, 0.5549, 0.3682, 0.5549, 0.3682, 0.5597, 0.3646, 0.5597, 0.3646, 0.5597, 0.3682, 0.5597, 0.3682, 0.5646, 0.3646, 0.5646, 0.3646, 0.5646, 0.3682, 0.5646, 0.3682, 0.5695, 0.3646, 0.5695, 0.3646, 0.5695, 0.3682, 0.5695, 0.3682, 0.5743, 0.3646, 0.5743, 0.3646, 0.5743, 0.3682, 0.5743, 0.3682, 0.5792, 0.3646, 0.5792, 0.3646, 0.5792, 0.3682, 0.5792, 0.3682, 0.5841, 0.3646, 0.5841, 0.3646, 0.5841, 0.3682, 0.5841, 0.3682, 0.5889, 0.3646, 0.5889, 0.3646, 0.5889, 0.3682, 0.5889, 0.3682, 0.5938, 0.3646, 0.5938, 0.3646, 0.5938, 0.3682, 0.5938, 0.3682, 0.5986, 0.3646, 0.5986, 0.3646, 0.5986, 0.3682, 0.5986, 0.3682, 0.6035, 0.3646, 0.6035, 0.3646, 0.6035, 0.3682, 0.6035, 0.3682, 0.6084, 0.3646, 0.6084, 0.3646, 0.6084, 0.3682, 0.6084, 0.3682, 0.6132, 0.3646, 0.6132, 0.3646, 0.6132, 0.3682, 0.6132, 0.3682, 0.6181, 0.3646, 0.6181, 0.3646, 0.6181, 0.3682, 0.6181, 0.3682, 0.623, 0.3646, 0.623, 0.3646, 0.623, 0.3682, 0.623, 0.3682, 0.6278, 0.3646, 0.6278, 0.3646, 0.6278, 0.3682, 0.6278, 0.3682, 0.6327, 0.3646, 0.6327, 0.01793, 0.4943, 0.02852, 0.4012, 0.05714, 0.3119, 0.1027, 0.2298, 0.1634, 0.158, 0.2369, 0.09931, 0.3205, 0.05598, 0.4109, 0.02968, 0.5045, 0.0214, 0.598, 0.03148, 0.6875, 0.05953, 0.7698, 0.1045, 0.8416, 0.1645, 0.9001, 0.2375, 0.9432, 0.3205, 0.9692, 0.4103, 0.977, 0.5036, 0.9664, 0.5967, 0.9378, 0.686, 0.8923, 0.7681, 0.8316, 0.8399, 0.758, 0.8986, 0.6745, 0.9419, 0.5841, 0.9682, 0.4904, 0.9765, 0.397, 0.9664, 0.3074, 0.9384, 0.2252, 0.8934, 0.1534, 0.8333, 0.09482, 0.7604, 0.05173, 0.6774, 0.02577, 0.5876, 0.3003, 0.2484, 0.3194, 0.1975, 0.3174, 0.2256, 0.3147, 0.2378, 0.1668, 0.6168, 0.239, 0.6768, 0.2288, 0.6828, 0.1628, 0.6279, 0.3194, 0.1975, 0.3377, 0.2492, 0.325, 0.2364, 0.3174, 0.2256, 0.3187, 0.2428, 0.3003, 0.2484, 0.3147, 0.2378, 0.3191, 0.2382, 0.3377, 0.2492, 0.3187, 0.2428, 0.3191, 0.2382, 0.325, 0.2364, 0.3166, 0.2357, 0.3183, 0.2306, 0.3189, 0.233, 0.3179, 0.2348, 0.0007613, 0.6768, 0.07295, 0.6168, 0.07697, 0.6279, 0.01096, 0.6828, 0.325, 0.2364, 0.3191, 0.2382, 0.3192, 0.2375, 0.3231, 0.2356, 0.07295, 0.6168, 0.1668, 0.6168, 0.1628, 0.6279, 0.07697, 0.6279, 0.3183, 0.2306, 0.3166, 0.2357, 0.3157, 0.2365, 0.318, 0.2284, 0.3166, 0.2357, 0.3192, 0.2367, 0.3192, 0.2376, 0.3157, 0.2365, 0.3192, 0.2367, 0.3219, 0.235, 0.3231, 0.2356, 0.3192, 0.2375, 0.3219, 0.235, 0.3183, 0.2306, 0.318, 0.2284, 0.3231, 0.2356, 0.3189, 0.233, 0.3202, 0.2347, 0.319, 0.2345, 0.3183, 0.2306, 0.3219, 0.235, 0.3202, 0.2347, 0.3189, 0.233, 0.3192, 0.2367, 0.3166, 0.2357, 0.3179, 0.2348, 0.319, 0.2356, 0.3219, 0.235, 0.3192, 0.2367, 0.3191, 0.2356, 0.3202, 0.2347, 0.319, 0.2356, 0.3179, 0.2348, 0.319, 0.2345, 0.3202, 0.2347, 0.3191, 0.2356, 0.319, 0.2345, 0.3179, 0.2348, 0.3189, 0.233, 0.319, 0.2345, 0.3187, 0.2428, 0.3188, 0.2518, 0.3183, 0.2505, 0.3175, 0.2494, 0.3165, 0.2484, 0.3163, 0.2498, 0.3158, 0.251, 0.315, 0.2522, 0.314, 0.2531, 0.3129, 0.2539, 0.3116, 0.2544, 0.3103, 0.2547, 0.3089, 0.2547, 0.3076, 0.2544, 0.3063, 0.2539, 0.3052, 0.2532, 0.3052, 0.2545, 0.3055, 0.2559, 0.3003, 0.2484, 0.9403, 0.9225, 0.9544, 0.9225, 0.9533, 0.9528, 0.9403, 0.9545, 0.3324, 0.7977, 0.3373, 0.8171, 0.3081, 0.8252, 0.3036, 0.8052, 0.181, 0.5455, 0.1873, 0.5328, 0.214, 0.5473, 0.2097, 0.5597, 0.9544, 0.9023, 0.9544, 0.9225, 0.9403, 0.9225, 0.9403, 0.9023, 0.1692, 0.5239, 0.1873, 0.5328, 0.181, 0.5455, 0.1629, 0.5365, 0.0007613, 0.9265, 0.02093, 0.9265, 0.02093, 0.9406, 0.0007613, 0.9406, 0.5566, 0.491, 0.5498, 0.6287, 0.5175, 0.6292, 0.5229, 0.5847, 0.5168, 0.5827, 0.5121, 0.5781, 0.5099, 0.572, 0.5057, 0.5391, 0.5202, 0.5373, 0.5209, 0.4868, 0.5209, 0.4868, 0.5207, 0.4781, 0.5602, 0.4817, 0.597, 0.5026, 0.5884, 0.5066, 0.5566, 0.491, 0.5175, 0.6292, 0.5498, 0.6287, 0.5752, 0.62, 0.5809, 0.6241, 0.5515, 0.6366, 0.5166, 0.6366, 0.8722, 0.3129, 0.8395, 0.3129, 0.8395, 0.299, 0.8722, 0.299, 0.7095, 0.4865, 0.7103, 0.4781, 0.7479, 0.4859, 0.779, 0.5077, 0.772, 0.5107, 0.7439, 0.4944, 0.7439, 0.4944, 0.728, 0.5918, 0.6948, 0.5887, 0.7028, 0.5581, 0.6968, 0.5552, 0.6927, 0.5501, 0.6912, 0.5437, 0.6912, 0.51, 0.7061, 0.51, 0.7095, 0.4865, 0.6948, 0.5887, 0.728, 0.5918, 0.7552, 0.5851, 0.7616, 0.5901, 0.729, 0.6001, 0.6931, 0.5962, 0.5443, 0.9583, 0.5116, 0.9583, 0.5116, 0.9444, 0.5443, 0.9444, 0.8893, 0.1324, 0.8887, 0.1245, 0.9251, 0.1259, 0.956, 0.1397, 0.9497, 0.1437, 0.9231, 0.1342, 0.9231, 0.1342, 0.9211, 0.2328, 0.8902, 0.2329, 0.8932, 0.2005, 0.8869, 0.1985, 0.8822, 0.1941, 0.8798, 0.188, 0.8749, 0.1551, 0.8893, 0.153, 0.8893, 0.1324, 0.3102, 0.8334, 0.3081, 0.8252, 0.3373, 0.8171, 0.3404, 0.8245, 0.9197, 0.6225, 0.8871, 0.6225, 0.8871, 0.6017, 0.9197, 0.6017, 0.2403, 0.5469, 0.2242, 0.5597, 0.2222, 0.5536, 0.2363, 0.5419, 0.9725, 0.9577, 0.9533, 0.9528, 0.9544, 0.9225, 0.976, 0.9239, 0.06885, 0.9128, 0.06147, 0.9296, 0.0568, 0.9274, 0.06264, 0.9103, 0.9706, 0.9642, 0.9534, 0.9583, 0.9533, 0.9528, 0.9725, 0.9577, 0.2318, 0.5369, 0.219, 0.5496, 0.214, 0.5473, 0.2269, 0.5323, 0.05616, 0.9084, 0.0513, 0.9276, 0.02093, 0.9265, 0.02234, 0.9049, 0.2269, 0.5323, 0.214, 0.5473, 0.1873, 0.5328, 0.1981, 0.5141, 0.9654, 0.9762, 0.9467, 0.9675, 0.9513, 0.963, 0.9681, 0.9704, 0.07466, 0.9155, 0.06598, 0.9341, 0.06147, 0.9296, 0.06885, 0.9128, 0.2363, 0.5419, 0.2222, 0.5536, 0.219, 0.5496, 0.2318, 0.5369, 0.9681, 0.9704, 0.9513, 0.963, 0.9534, 0.9583, 0.9706, 0.9642, 0.06264, 0.9103, 0.0568, 0.9274, 0.0513, 0.9276, 0.05616, 0.9084, 0.02093, 0.9406, 0.02093, 0.9265, 0.0513, 0.9276, 0.05298, 0.9406, 0.2097, 0.5597, 0.214, 0.5473, 0.219, 0.5496, 0.2222, 0.5536, 0.2242, 0.5597, 0.05298, 0.9406, 0.0513, 0.9276, 0.0568, 0.9274, 0.06147, 0.9296, 0.06598, 0.9341, 0.9403, 0.9545, 0.9533, 0.9528, 0.9534, 0.9583, 0.9513, 0.963, 0.9467, 0.9675, 0.6618, 0.7726, 0.631, 0.7691, 0.631, 0.762, 0.6634, 0.7657, 0.9954, 0.1439, 0.9954, 0.176, 0.9824, 0.1744, 0.9813, 0.1439, 0.7431, 0.2153, 0.7511, 0.187, 0.771, 0.1917, 0.7623, 0.2207, 0.9947, 0.2538, 0.9947, 0.2859, 0.9817, 0.2843, 0.9806, 0.2538, 0.9813, 0.1261, 0.9954, 0.1245, 0.9954, 0.1439, 0.9813, 0.1439, 0.9806, 0.236, 0.9947, 0.2344, 0.9947, 0.2538, 0.9806, 0.2538, 0.8444, 0.7487, 0.8585, 0.7471, 0.8585, 0.7665, 0.8444, 0.7665, 0.5382, 0.345, 0.5694, 0.3265, 0.5899, 0.373, 0.6041, 0.3689, 0.6132, 0.401, 0.6136, 0.4076, 0.611, 0.4136, 0.6061, 0.4179, 0.6286, 0.4564, 0.5989, 0.4686, 0.8623, 0.4627, 0.8623, 0.4766, 0.8296, 0.4766, 0.8296, 0.4627, 0.7701, 0.3278, 0.8056, 0.3268, 0.8039, 0.3506, 0.8186, 0.3537, 0.8116, 0.3868, 0.8089, 0.3928, 0.8037, 0.397, 0.7973, 0.3986, 0.799, 0.43, 0.766, 0.4263, 0.5443, 0.929, 0.5443, 0.9428, 0.5116, 0.9428, 0.5116, 0.929, 0.08071, 0.6921, 0.1115, 0.7039, 0.1031, 0.7224, 0.1154, 0.7302, 0.09784, 0.758, 0.09326, 0.7625, 0.08715, 0.7646, 0.08071, 0.7639, 0.07013, 0.7946, 0.04235, 0.7821, 0.7792, 0.1939, 0.7698, 0.2239, 0.7623, 0.2207, 0.771, 0.1917, 0.9617, 0.4394, 0.9617, 0.4601, 0.9291, 0.4601, 0.9291, 0.4394, 0.9709, 0.3076, 0.9686, 0.3015, 0.9838, 0.2944, 0.9884, 0.2988, 0.9653, 0.1786, 0.9623, 0.145, 0.9813, 0.1439, 0.9824, 0.1744, 0.8324, 0.8142, 0.8302, 0.8078, 0.8455, 0.8024, 0.8476, 0.8071, 0.9671, 0.1852, 0.9653, 0.1786, 0.9824, 0.1744, 0.9823, 0.1799, 0.9664, 0.2951, 0.9646, 0.2886, 0.9817, 0.2843, 0.9816, 0.2898, 0.8284, 0.8012, 0.8254, 0.7675, 0.8444, 0.7665, 0.8455, 0.797, 0.9646, 0.2886, 0.9616, 0.2549, 0.9806, 0.2538, 0.9817, 0.2843, 0.9716, 0.1977, 0.9693, 0.1916, 0.9845, 0.1845, 0.9891, 0.1889, 0.8347, 0.8203, 0.8324, 0.8142, 0.8476, 0.8071, 0.8522, 0.8115, 0.9686, 0.3015, 0.9664, 0.2951, 0.9816, 0.2898, 0.9838, 0.2944, 0.9693, 0.1916, 0.9671, 0.1852, 0.9823, 0.1799, 0.9845, 0.1845, 0.8302, 0.8078, 0.8284, 0.8012, 0.8455, 0.797, 0.8455, 0.8024, 0.8585, 0.7665, 0.8585, 0.7986, 0.8455, 0.797, 0.8444, 0.7665, 0.9947, 0.2859, 0.9884, 0.2988, 0.9838, 0.2944, 0.9816, 0.2898, 0.9817, 0.2843, 0.8585, 0.7986, 0.8522, 0.8115, 0.8476, 0.8071, 0.8455, 0.8024, 0.8455, 0.797, 0.9954, 0.176, 0.9891, 0.1889, 0.9845, 0.1845, 0.9823, 0.1799, 0.9824, 0.1744, 0.8206, 0.624, 0.8225, 0.6324, 0.7901, 0.6361, 0.7901, 0.6275, 0.8205, 0.7931, 0.8239, 0.8005, 0.7942, 0.8103, 0.7919, 0.8022, 0.9689, 0.6588, 0.9689, 0.6919, 0.9553, 0.6894, 0.9543, 0.6588, 0.3553, 0.7974, 0.3555, 0.803, 0.3534, 0.8077, 0.3488, 0.8124, 0.3422, 0.7993, 0.3553, 0.7974, 0.3422, 0.7993, 0.3422, 0.7673, 0.3562, 0.7673, 0.9799, 0.5276, 0.9801, 0.5332, 0.9781, 0.5379, 0.9735, 0.5426, 0.9668, 0.5295, 0.9799, 0.5276, 0.9668, 0.5295, 0.9668, 0.4975, 0.9809, 0.4975, 0.6087, 0.7742, 0.6375, 0.7819, 0.6329, 0.8019, 0.6038, 0.7936, 0.9014, 0.7722, 0.8991, 0.7772, 0.8951, 0.7805, 0.8889, 0.7826, 0.8889, 0.7679, 0.9014, 0.7722, 0.8889, 0.7679, 0.9034, 0.7394, 0.9159, 0.7457, 0.3422, 0.7673, 0.3422, 0.7479, 0.3562, 0.7495, 0.3562, 0.7673, 0.3511, 0.865, 0.3577, 0.8971, 0.3442, 0.8975, 0.337, 0.8679, 0.9543, 0.638, 0.9689, 0.638, 0.9689, 0.6588, 0.9543, 0.6588, 0.3328, 0.8478, 0.3469, 0.8449, 0.3511, 0.865, 0.337, 0.8679, 0.9059, 0.6409, 0.92, 0.638, 0.9242, 0.6582, 0.9101, 0.6611, 0.6665, 0.3187, 0.6991, 0.3187, 0.6991, 0.4551, 0.6665, 0.4551, 0.3856, 0.5296, 0.4085, 0.5032, 0.4693, 0.6268, 0.4423, 0.6288, 0.6338, 0.3187, 0.6665, 0.3187, 0.6665, 0.4551, 0.6338, 0.4551, 0.281, 0.3272, 0.3102, 0.3257, 0.3667, 0.4254, 0.3442, 0.4501, 0.3102, 0.3257, 0.3151, 0.3187, 0.3746, 0.4263, 0.3667, 0.4254, 0.2502, 0.34, 0.281, 0.3272, 0.3442, 0.4501, 0.313, 0.4678, 0.2969, 0.4225, 0.2906, 0.4236, 0.2846, 0.4219, 0.2799, 0.4177, 0.2612, 0.3916, 0.2728, 0.3833, 0.6991, 0.3187, 0.7317, 0.3187, 0.7317, 0.4551, 0.6991, 0.4551, 0.3856, 0.5296, 0.4423, 0.6288, 0.4386, 0.6348, 0.3761, 0.5293, 0.4085, 0.5032, 0.4398, 0.4847, 0.4603, 0.5311, 0.4745, 0.5271, 0.4836, 0.5591, 0.484, 0.5657, 0.4815, 0.5717, 0.4766, 0.576, 0.4822, 0.5733, 0.4989, 0.6145, 0.4693, 0.6268, 0.4398, 0.4847, 0.4085, 0.5032, 0.3856, 0.5296, 0.3761, 0.5293, 0.4018, 0.496, 0.4366, 0.4769, 0.3151, 0.3187, 0.3102, 0.3257, 0.281, 0.3272, 0.2502, 0.34, 0.2463, 0.3332, 0.2795, 0.3187, 0.4989, 0.6145, 0.5026, 0.6211, 0.4707, 0.6348, 0.4386, 0.6348, 0.4423, 0.6288, 0.4693, 0.6268, 0.3746, 0.4263, 0.3505, 0.4571, 0.316, 0.4756, 0.313, 0.4678, 0.3442, 0.4501, 0.3667, 0.4254, 0.6333, 0.9566, 0.6333, 0.9428, 0.6659, 0.9428, 0.6659, 0.9566, 0.7965, 0.9566, 0.7965, 0.9428, 0.8291, 0.9428, 0.8291, 0.9566, 0.7638, 0.9566, 0.7312, 0.9566, 0.7312, 0.9427, 0.7638, 0.9428, 0.6006, 0.9566, 0.6006, 0.9428, 0.6333, 0.9428, 0.6333, 0.9566, 0.7638, 0.9566, 0.7638, 0.9428, 0.7965, 0.9428, 0.7965, 0.9566, 0.6985, 0.9566, 0.6659, 0.9566, 0.6659, 0.9428, 0.6985, 0.9427, 0.7312, 0.9566, 0.6985, 0.9566, 0.6985, 0.9427, 0.7312, 0.9427, 0.8528, 0.4862, 0.8174, 0.4872, 0.7867, 0.4972, 0.7805, 0.4928, 0.8152, 0.4782, 0.8537, 0.4781, 0.8734, 0.02766, 0.8657, 0.03056, 0.8414, 0.01578, 0.8085, 0.008673, 0.8092, 0.0007613, 0.8449, 0.007975, 0.8174, 0.4872, 0.8528, 0.4862, 0.8513, 0.5101, 0.8659, 0.5131, 0.859, 0.5462, 0.8562, 0.5522, 0.8511, 0.5564, 0.8447, 0.558, 0.8512, 0.5583, 0.8462, 0.5894, 0.8132, 0.5857, 0.7805, 0.4928, 0.7867, 0.4972, 0.7879, 0.5734, 0.7805, 0.577, 0.8085, 0.008673, 0.8414, 0.01578, 0.8284, 0.1138, 0.7931, 0.1109, 0.8021, 0.07912, 0.7962, 0.07631, 0.7921, 0.07124, 0.7907, 0.06492, 0.7907, 0.03183, 0.8053, 0.03183, 0.1822, 0.8449, 0.2149, 0.8449, 0.2149, 0.9416, 0.1822, 0.9416, 0.8414, 0.01578, 0.8657, 0.03056, 0.8598, 0.1068, 0.8284, 0.1138, 0.117, 0.8449, 0.1496, 0.8449, 0.1496, 0.9416, 0.117, 0.9416, 0.8657, 0.03056, 0.8734, 0.02766, 0.8656, 0.1118, 0.8598, 0.1068, 0.7867, 0.4972, 0.8174, 0.4872, 0.8132, 0.5857, 0.7879, 0.5734, 0.1496, 0.8449, 0.1822, 0.8449, 0.1822, 0.9416, 0.1496, 0.9416, 0.8462, 0.5894, 0.8463, 0.5972, 0.8105, 0.5937, 0.7805, 0.577, 0.7879, 0.5734, 0.8132, 0.5857, 0.8656, 0.1118, 0.8296, 0.123, 0.7913, 0.1188, 0.7931, 0.1109, 0.8284, 0.1138, 0.8598, 0.1068, 0.6333, 0.9721, 0.6333, 0.9582, 0.6659, 0.9582, 0.6659, 0.9721, 0.7965, 0.9721, 0.7965, 0.9582, 0.8291, 0.9582, 0.8291, 0.9721, 0.7638, 0.9721, 0.7312, 0.972, 0.7312, 0.9582, 0.7638, 0.9582, 0.6006, 0.9721, 0.6006, 0.9582, 0.6333, 0.9582, 0.6333, 0.9721, 0.7638, 0.9721, 0.7638, 0.9582, 0.7965, 0.9582, 0.7965, 0.9721, 0.6985, 0.972, 0.6659, 0.9721, 0.6659, 0.9582, 0.6985, 0.9582, 0.7312, 0.972, 0.6985, 0.972, 0.6985, 0.9582, 0.7312, 0.9582, 0.2228, 0.7044, 0.191, 0.6926, 0.1629, 0.6905, 0.1588, 0.6843, 0.1925, 0.6843, 0.2264, 0.6976, 0.07867, 0.8107, 0.07297, 0.8148, 0.04785, 0.8055, 0.01507, 0.8038, 0.01454, 0.7961, 0.04977, 0.7977, 0.191, 0.6926, 0.2228, 0.7044, 0.2145, 0.7233, 0.2269, 0.7311, 0.2091, 0.7593, 0.2044, 0.7639, 0.1982, 0.7661, 0.1918, 0.7653, 0.1974, 0.7678, 0.1813, 0.7962, 0.1531, 0.7837, 0.1588, 0.6843, 0.1629, 0.6905, 0.1247, 0.7712, 0.117, 0.7674, 0.01507, 0.8038, 0.04785, 0.8055, 0.04618, 0.9034, 0.01571, 0.9034, 0.01863, 0.871, 0.01246, 0.869, 0.007744, 0.8646, 0.005427, 0.8586, 0.0007613, 0.8261, 0.01516, 0.8241, 0.8648, 0.8218, 0.8974, 0.8218, 0.8974, 0.9188, 0.8648, 0.9188, 0.04785, 0.8055, 0.07297, 0.8148, 0.08335, 0.9012, 0.04618, 0.9034, 0.7995, 0.8218, 0.8321, 0.8218, 0.8321, 0.9188, 0.7995, 0.9188, 0.07297, 0.8148, 0.07867, 0.8107, 0.0934, 0.8997, 0.08335, 0.9012, 0.1629, 0.6905, 0.191, 0.6926, 0.1531, 0.7837, 0.1247, 0.7712, 0.8321, 0.8218, 0.8648, 0.8218, 0.8648, 0.9188, 0.8321, 0.9188, 0.1629, 0.6016, 0.1953, 0.598, 0.1953, 0.6066, 0.1648, 0.61, 0.6959, 0.8203, 0.6628, 0.8169, 0.6642, 0.8083, 0.6964, 0.8115, 0.8601, 0.813, 0.8624, 0.8063, 0.8928, 0.8117, 0.8919, 0.8203, 0.738, 0.7614, 0.7705, 0.7651, 0.7689, 0.772, 0.738, 0.7685, 0.7942, 0.8103, 0.7623, 0.8172, 0.761, 0.8086, 0.7919, 0.8022, 0.7873, 0.7823, 0.8151, 0.7746, 0.8205, 0.7931, 0.7919, 0.8022, 0.6375, 0.7819, 0.6672, 0.7871, 0.6642, 0.8083, 0.6329, 0.8019, 0.7279, 0.7907, 0.758, 0.7876, 0.761, 0.8086, 0.7288, 0.8113, 0.6977, 0.7904, 0.7279, 0.7907, 0.7288, 0.8113, 0.6964, 0.8115, 0.758, 0.7876, 0.7873, 0.7823, 0.7919, 0.8022, 0.761, 0.8086, 0.6672, 0.7871, 0.6977, 0.7904, 0.6964, 0.8115, 0.6642, 0.8083, 0.9245, 0.8203, 0.9236, 0.8117, 0.9535, 0.8049, 0.9563, 0.813, 0.7623, 0.8172, 0.7292, 0.8203, 0.7288, 0.8113, 0.761, 0.8086, 0.1953, 0.598, 0.2278, 0.6016, 0.2259, 0.61, 0.1953, 0.6066, 0.7292, 0.8203, 0.6959, 0.8203, 0.6964, 0.8115, 0.7288, 0.8113, 0.6308, 0.8101, 0.6006, 0.8011, 0.6038, 0.7936, 0.6329, 0.8019, 0.8919, 0.8203, 0.8928, 0.8117, 0.9236, 0.8117, 0.9245, 0.8203, 0.6628, 0.8169, 0.6308, 0.8101, 0.6329, 0.8019, 0.6642, 0.8083, 0.8395, 0.2975, 0.8395, 0.2767, 0.8722, 0.2767, 0.8722, 0.2975, 0.8069, 0.2975, 0.8069, 0.2767, 0.8395, 0.2767, 0.8395, 0.2975, 0.8069, 0.2767, 0.8069, 0.2975, 0.7743, 0.2974, 0.7743, 0.2766, 0.7743, 0.2766, 0.7743, 0.2974, 0.7416, 0.2974, 0.7416, 0.2766, 0.7416, 0.2766, 0.7416, 0.2974, 0.709, 0.2975, 0.709, 0.2767, 0.6763, 0.2975, 0.6763, 0.2767, 0.709, 0.2767, 0.709, 0.2975, 0.6437, 0.2975, 0.6437, 0.2767, 0.6763, 0.2767, 0.6763, 0.2975, 0.9366, 0.6951, 0.9323, 0.6606, 0.9543, 0.6588, 0.9553, 0.6894, 0.9992, 0.4984, 0.9976, 0.5314, 0.9799, 0.5276, 0.9809, 0.4975, 0.9075, 0.7113, 0.9035, 0.7059, 0.9192, 0.6956, 0.9212, 0.7002, 0.9389, 0.7014, 0.9366, 0.6951, 0.9553, 0.6894, 0.9551, 0.6946, 0.3304, 0.9127, 0.3269, 0.9069, 0.3442, 0.8975, 0.3461, 0.9024, 0.9, 0.7, 0.8889, 0.6672, 0.9101, 0.6611, 0.9172, 0.6907, 0.3729, 0.8012, 0.3713, 0.808, 0.3555, 0.803, 0.3553, 0.7974, 0.3269, 0.9069, 0.3158, 0.8741, 0.337, 0.8679, 0.3442, 0.8975, 0.3713, 0.808, 0.3691, 0.8146, 0.3534, 0.8077, 0.3555, 0.803, 0.9109, 0.7889, 0.906, 0.7938, 0.8951, 0.7805, 0.8991, 0.7772, 0.3691, 0.8146, 0.3669, 0.8209, 0.3488, 0.8124, 0.3534, 0.8077, 0.912, 0.7162, 0.9075, 0.7113, 0.9212, 0.7002, 0.9247, 0.7037, 0.9938, 0.5448, 0.9916, 0.5511, 0.9735, 0.5426, 0.9781, 0.5379, 0.9959, 0.5382, 0.9938, 0.5448, 0.9781, 0.5379, 0.9801, 0.5332, 0.3344, 0.9181, 0.3304, 0.9127, 0.3461, 0.9024, 0.3481, 0.907, 0.9455, 0.7128, 0.9419, 0.7073, 0.957, 0.6989, 0.9608, 0.7024, 0.3389, 0.923, 0.3344, 0.9181, 0.3481, 0.907, 0.3516, 0.9105, 0.3746, 0.7682, 0.3729, 0.8012, 0.3553, 0.7974, 0.3562, 0.7673, 0.9319, 0.7549, 0.9154, 0.7835, 0.9014, 0.7722, 0.9159, 0.7457, 0.9419, 0.7073, 0.9389, 0.7014, 0.9551, 0.6946, 0.957, 0.6989, 0.906, 0.7938, 0.9012, 0.7984, 0.8889, 0.7826, 0.8951, 0.7805, 0.9491, 0.7179, 0.9455, 0.7128, 0.9608, 0.7024, 0.9655, 0.7064, 0.9035, 0.7059, 0.9, 0.7, 0.9172, 0.6907, 0.9192, 0.6956, 0.9166, 0.7206, 0.912, 0.7162, 0.9247, 0.7037, 0.9308, 0.7058, 0.9976, 0.5314, 0.9959, 0.5382, 0.9801, 0.5332, 0.9799, 0.5276, 0.9154, 0.7835, 0.9109, 0.7889, 0.8991, 0.7772, 0.9014, 0.7722, 0.3436, 0.9274, 0.3389, 0.923, 0.3516, 0.9105, 0.3577, 0.9126, 0.9242, 0.6582, 0.9308, 0.6903, 0.9172, 0.6907, 0.9101, 0.6611, 0.3577, 0.8971, 0.3577, 0.9126, 0.3516, 0.9105, 0.3481, 0.907, 0.3461, 0.9024, 0.3442, 0.8975, 0.9308, 0.6903, 0.9308, 0.7058, 0.9247, 0.7037, 0.9212, 0.7002, 0.9192, 0.6956, 0.9172, 0.6907, 0.9034, 0.7394, 0.9121, 0.7221, 0.924, 0.7299, 0.9159, 0.7457, 0.9689, 0.6919, 0.9655, 0.7064, 0.9608, 0.7024, 0.957, 0.6989, 0.9551, 0.6946, 0.9553, 0.6894, 0.7072, 0.772, 0.7056, 0.7651, 0.738, 0.7614, 0.738, 0.7685, 0.9668, 0.4975, 0.9668, 0.4781, 0.9809, 0.4797, 0.9809, 0.4975, 0.5958, 0.8013, 0.5672, 0.7923, 0.5694, 0.7841, 0.5991, 0.794, 0.9403, 0.8418, 0.9548, 0.8418, 0.9538, 0.8725, 0.9403, 0.8748, 0.9723, 0.3687, 0.9858, 0.3713, 0.9825, 0.3858, 0.9777, 0.382, 0.9739, 0.3783, 0.972, 0.374, 0.9723, 0.3687, 0.9713, 0.3385, 0.9858, 0.3385, 0.9858, 0.3713, 0.9184, 0.9544, 0.9319, 0.957, 0.9286, 0.9715, 0.9238, 0.9677, 0.92, 0.964, 0.9182, 0.9597, 0.9184, 0.9544, 0.9175, 0.9242, 0.9319, 0.9242, 0.9319, 0.957, 0.3849, 0.8209, 0.3794, 0.8017, 0.4084, 0.7928, 0.4132, 0.8127, 0.9375, 0.3705, 0.9513, 0.37, 0.9513, 0.3849, 0.9458, 0.3823, 0.9412, 0.3797, 0.9386, 0.3758, 0.9375, 0.3705, 0.9297, 0.3413, 0.9438, 0.338, 0.9513, 0.37, 0.9858, 0.3385, 0.9713, 0.3385, 0.9713, 0.3203, 0.9858, 0.3187, 0.9059, 0.8413, 0.9201, 0.8444, 0.9126, 0.8742, 0.8989, 0.8736, 0.9548, 0.8234, 0.9548, 0.8418, 0.9403, 0.8418, 0.9403, 0.8218, 0.924, 0.8264, 0.9201, 0.8444, 0.9059, 0.8413, 0.9101, 0.8218, 0.9447, 0.2387, 0.9413, 0.2566, 0.9272, 0.2539, 0.9309, 0.2344, 0.4414, 0.6363, 0.4414, 0.7727, 0.4087, 0.7727, 0.4087, 0.6363, 0.6811, 0.5066, 0.668, 0.62, 0.6426, 0.6286, 0.6493, 0.491, 0.474, 0.6363, 0.474, 0.7727, 0.4414, 0.7727, 0.4414, 0.6363, 0.009281, 0.5494, 0.1438, 0.5797, 0.1253, 0.6078, 0.01483, 0.5778, 0.01483, 0.5778, 0.1253, 0.6078, 0.128, 0.6153, 0.009304, 0.5843, 0.01387, 0.5162, 0.06156, 0.5274, 0.0667, 0.5141, 0.09674, 0.5257, 0.102, 0.5293, 0.1051, 0.5347, 0.1056, 0.5411, 0.1067, 0.5344, 0.153, 0.5455, 0.1438, 0.5797, 0.009281, 0.5494, 0.4087, 0.6363, 0.4087, 0.7727, 0.3761, 0.7727, 0.3761, 0.6363, 0.6811, 0.5066, 0.6897, 0.5026, 0.6737, 0.624, 0.668, 0.62, 0.6493, 0.491, 0.6426, 0.6286, 0.6103, 0.6291, 0.6095, 0.5843, 0.6159, 0.5847, 0.6097, 0.5826, 0.605, 0.5781, 0.6027, 0.572, 0.5985, 0.5391, 0.6131, 0.5372, 0.6136, 0.4868, 0.6136, 0.4868, 0.6134, 0.4781, 0.6529, 0.4816, 0.6897, 0.5026, 0.6811, 0.5066, 0.6493, 0.491, 0.009304, 0.5843, 0.0007613, 0.55, 0.006463, 0.5141, 0.01387, 0.5162, 0.009281, 0.5494, 0.01483, 0.5778, 0.6103, 0.6291, 0.6426, 0.6286, 0.668, 0.62, 0.6737, 0.624, 0.6443, 0.6365, 0.6094, 0.6365, 0.128, 0.6153, 0.1253, 0.6078, 0.1438, 0.5797, 0.153, 0.5455, 0.1614, 0.5466, 0.1523, 0.5843, 0.1185, 0.9431, 0.1511, 0.9431, 0.1511, 0.957, 0.1185, 0.957, 0.2817, 0.9431, 0.3143, 0.9431, 0.3143, 0.957, 0.2817, 0.957, 0.249, 0.9431, 0.249, 0.957, 0.2164, 0.957, 0.2164, 0.9432, 0.08585, 0.9431, 0.1185, 0.9431, 0.1185, 0.957, 0.08585, 0.957, 0.249, 0.9431, 0.2817, 0.9431, 0.2817, 0.957, 0.249, 0.957, 0.1838, 0.9432, 0.1838, 0.957, 0.1511, 0.957, 0.1511, 0.9431, 0.2164, 0.9432, 0.2164, 0.957, 0.1838, 0.957, 0.1838, 0.9432, 0.7238, 0.6464, 0.7245, 0.638, 0.7621, 0.6458, 0.7932, 0.6676, 0.7862, 0.6706, 0.7581, 0.6542, 0.2483, 0.7081, 0.2463, 0.6738, 0.2584, 0.6394, 0.2653, 0.6428, 0.2546, 0.6749, 0.2547, 0.703, 0.7581, 0.6542, 0.7423, 0.7516, 0.709, 0.7485, 0.7107, 0.7169, 0.7172, 0.7179, 0.7112, 0.7151, 0.7071, 0.7099, 0.7056, 0.7035, 0.7056, 0.6699, 0.7205, 0.6699, 0.7238, 0.6464, 0.7932, 0.6676, 0.7758, 0.7499, 0.7694, 0.7449, 0.7862, 0.6706, 0.2653, 0.6428, 0.2869, 0.652, 0.2945, 0.6394, 0.3229, 0.6565, 0.3275, 0.661, 0.3298, 0.6671, 0.3292, 0.6736, 0.3316, 0.6673, 0.3607, 0.6822, 0.3454, 0.7138, 0.2546, 0.6749, 0.249, 0.8449, 0.249, 0.9416, 0.2164, 0.9416, 0.2164, 0.8449, 0.2546, 0.6749, 0.3454, 0.7138, 0.323, 0.7372, 0.2547, 0.703, 0.3143, 0.8449, 0.3143, 0.9416, 0.2817, 0.9416, 0.2817, 0.8449, 0.2547, 0.703, 0.323, 0.7372, 0.3242, 0.7447, 0.2483, 0.7081, 0.7862, 0.6706, 0.7694, 0.7449, 0.7423, 0.7516, 0.7581, 0.6542, 0.2817, 0.8449, 0.2817, 0.9416, 0.249, 0.9416, 0.249, 0.8449, 0.709, 0.7485, 0.7423, 0.7516, 0.7694, 0.7449, 0.7758, 0.7499, 0.7432, 0.7599, 0.7073, 0.7559, 0.3242, 0.7447, 0.323, 0.7372, 0.3454, 0.7138, 0.3607, 0.6822, 0.3686, 0.6848, 0.3527, 0.7196, 0.1185, 0.9586, 0.1511, 0.9586, 0.1511, 0.9724, 0.1185, 0.9724, 0.2817, 0.9586, 0.3143, 0.9586, 0.3143, 0.9724, 0.2817, 0.9724, 0.249, 0.9586, 0.249, 0.9724, 0.2164, 0.9725, 0.2164, 0.9586, 0.08585, 0.9586, 0.1185, 0.9586, 0.1185, 0.9724, 0.08585, 0.9724, 0.249, 0.9586, 0.2817, 0.9586, 0.2817, 0.9724, 0.249, 0.9724, 0.1838, 0.9586, 0.1838, 0.9725, 0.1511, 0.9724, 0.1511, 0.9586, 0.2164, 0.9586, 0.2164, 0.9725, 0.1838, 0.9725, 0.1838, 0.9586, 0.8091, 0.6457, 0.8085, 0.638, 0.8438, 0.6396, 0.8727, 0.6526, 0.867, 0.6567, 0.8418, 0.6474, 0.5322, 0.6381, 0.5637, 0.6381, 0.5966, 0.6511, 0.5931, 0.6577, 0.5623, 0.646, 0.5357, 0.6441, 0.8418, 0.6474, 0.8402, 0.7453, 0.8097, 0.7453, 0.8065, 0.7129, 0.8126, 0.7129, 0.8064, 0.7109, 0.8017, 0.7065, 0.7994, 0.7005, 0.7947, 0.668, 0.8091, 0.666, 0.8091, 0.6457, 0.8727, 0.6526, 0.8874, 0.7416, 0.8773, 0.7431, 0.867, 0.6567, 0.5931, 0.6577, 0.5847, 0.6762, 0.597, 0.684, 0.5794, 0.7118, 0.5748, 0.7164, 0.5687, 0.7185, 0.5623, 0.7177, 0.5678, 0.7202, 0.5517, 0.7484, 0.5239, 0.7359, 0.5623, 0.646, 0.7327, 0.8218, 0.7327, 0.9188, 0.7001, 0.9188, 0.7001, 0.8218, 0.5623, 0.646, 0.5239, 0.7359, 0.4909, 0.7187, 0.5357, 0.6441, 0.798, 0.8218, 0.798, 0.9188, 0.7653, 0.9188, 0.7653, 0.8218, 0.5357, 0.6441, 0.4909, 0.7187, 0.4823, 0.7132, 0.5322, 0.6381, 0.867, 0.6567, 0.8773, 0.7431, 0.8402, 0.7453, 0.8418, 0.6474, 0.7653, 0.8218, 0.7653, 0.9188, 0.7327, 0.9188, 0.7327, 0.8218, 0.7561, 0.6277, 0.7542, 0.6361, 0.7237, 0.6326, 0.7237, 0.624, 0.4711, 0.7742, 0.4716, 0.783, 0.4395, 0.7862, 0.4381, 0.7776, 0.8394, 0.2679, 0.8076, 0.2751, 0.8066, 0.2666, 0.8366, 0.2597, 0.2787, 0.795, 0.2787, 0.7864, 0.3092, 0.7829, 0.3111, 0.7913, 0.5694, 0.7841, 0.5672, 0.7923, 0.5362, 0.7859, 0.5375, 0.7773, 0.5626, 0.8122, 0.5672, 0.7923, 0.5958, 0.8013, 0.5903, 0.8199, 0.4132, 0.8127, 0.4084, 0.7928, 0.4395, 0.7862, 0.4426, 0.8072, 0.5031, 0.8038, 0.504, 0.7832, 0.5362, 0.7859, 0.5332, 0.8068, 0.4729, 0.8041, 0.4716, 0.783, 0.504, 0.7832, 0.5031, 0.8038, 0.5332, 0.8068, 0.5362, 0.7859, 0.5672, 0.7923, 0.5626, 0.8122, 0.4426, 0.8072, 0.4395, 0.7862, 0.4716, 0.783, 0.4729, 0.8041, 0.775, 0.2751, 0.7431, 0.2679, 0.746, 0.2597, 0.7759, 0.2666, 0.5375, 0.7773, 0.5362, 0.7859, 0.504, 0.7832, 0.5044, 0.7742, 0.7237, 0.624, 0.7237, 0.6326, 0.6932, 0.6361, 0.6912, 0.6276, 0.5044, 0.7742, 0.504, 0.7832, 0.4716, 0.783, 0.4711, 0.7742, 0.4061, 0.7846, 0.4084, 0.7928, 0.3794, 0.8017, 0.3761, 0.7942, 0.8076, 0.2751, 0.775, 0.2751, 0.7759, 0.2666, 0.8066, 0.2666, 0.4381, 0.7776, 0.4395, 0.7862, 0.4084, 0.7928, 0.4061, 0.7846, 0.7965, 0.9204, 0.8291, 0.9204, 0.8291, 0.9412, 0.7965, 0.9412, 0.7638, 0.9204, 0.7965, 0.9204, 0.7965, 0.9412, 0.7638, 0.9412, 0.7638, 0.9412, 0.7312, 0.9412, 0.7312, 0.9204, 0.7638, 0.9204, 0.7312, 0.9412, 0.6985, 0.9412, 0.6985, 0.9204, 0.7312, 0.9204, 0.6985, 0.9412, 0.6659, 0.9412, 0.6659, 0.9204, 0.6985, 0.9204, 0.6333, 0.9204, 0.6659, 0.9204, 0.6659, 0.9412, 0.6333, 0.9412, 0.6006, 0.9204, 0.6333, 0.9204, 0.6333, 0.9412, 0.6006, 0.9412, 0.9705, 0.8774, 0.9538, 0.8725, 0.9548, 0.8418, 0.9742, 0.8431, 0.9627, 0.3923, 0.9777, 0.382, 0.9825, 0.3858, 0.9667, 0.3979, 0.8989, 0.9253, 0.9175, 0.9242, 0.9184, 0.9544, 0.901, 0.9588, 0.9431, 0.3061, 0.9307, 0.2958, 0.9327, 0.2913, 0.9468, 0.3004, 0.9683, 0.8839, 0.9539, 0.8777, 0.9538, 0.8725, 0.9705, 0.8774, 0.9244, 0.8884, 0.9116, 0.8793, 0.9126, 0.8742, 0.9279, 0.8825, 0.9501, 0.2943, 0.9346, 0.2863, 0.9413, 0.2566, 0.96, 0.2614, 0.9549, 0.3731, 0.9723, 0.3687, 0.972, 0.374, 0.9569, 0.3798, 0.9279, 0.8825, 0.9126, 0.8742, 0.9201, 0.8444, 0.9388, 0.8497, 0.9569, 0.3798, 0.972, 0.374, 0.9739, 0.3783, 0.9596, 0.3862, 0.9251, 0.3849, 0.9386, 0.3758, 0.9412, 0.3797, 0.9292, 0.3905, 0.9389, 0.3115, 0.9271, 0.2993, 0.9307, 0.2958, 0.9431, 0.3061, 0.9031, 0.9655, 0.9182, 0.9597, 0.92, 0.964, 0.9057, 0.9719, 0.9204, 0.8938, 0.9089, 0.883, 0.9116, 0.8793, 0.9244, 0.8884, 0.9623, 0.8958, 0.9482, 0.8854, 0.952, 0.8819, 0.9656, 0.89, 0.916, 0.8988, 0.9044, 0.8856, 0.9089, 0.883, 0.9204, 0.8938, 0.9528, 0.3397, 0.9713, 0.3385, 0.9723, 0.3687, 0.9549, 0.3731, 0.9292, 0.3905, 0.9412, 0.3797, 0.9458, 0.3823, 0.9336, 0.3957, 0.9119, 0.3467, 0.9297, 0.3413, 0.9375, 0.3705, 0.9216, 0.3787, 0.9088, 0.978, 0.9238, 0.9677, 0.9286, 0.9715, 0.9128, 0.9836, 0.9656, 0.89, 0.952, 0.8819, 0.9539, 0.8777, 0.9683, 0.8839, 0.9596, 0.3862, 0.9739, 0.3783, 0.9777, 0.382, 0.9627, 0.3923, 0.9057, 0.9719, 0.92, 0.964, 0.9238, 0.9677, 0.9088, 0.978, 0.9585, 0.9008, 0.9434, 0.8892, 0.9482, 0.8854, 0.9623, 0.8958, 0.9468, 0.3004, 0.9327, 0.2913, 0.9346, 0.2863, 0.9501, 0.2943, 0.9342, 0.3158, 0.9211, 0.3013, 0.9271, 0.2993, 0.9389, 0.3115, 0.901, 0.9588, 0.9184, 0.9544, 0.9182, 0.9597, 0.9031, 0.9655, 0.9336, 0.3957, 0.9458, 0.3823, 0.9513, 0.3849, 0.9387, 0.4002, 0.9216, 0.3787, 0.9375, 0.3705, 0.9386, 0.3758, 0.9251, 0.3849, 0.9113, 0.9028, 0.8989, 0.8883, 0.9044, 0.8856, 0.916, 0.8988, 0.9272, 0.2539, 0.9413, 0.2566, 0.9346, 0.2863, 0.9211, 0.286, 0.8989, 0.8736, 0.9126, 0.8742, 0.9116, 0.8793, 0.9089, 0.883, 0.9044, 0.8856, 0.8989, 0.8883, 0.9211, 0.286, 0.9346, 0.2863, 0.9327, 0.2913, 0.9307, 0.2958, 0.9271, 0.2993, 0.9211, 0.3013, 0.9438, 0.338, 0.9297, 0.3413, 0.9256, 0.3236, 0.9393, 0.3187, 0.9403, 0.8748, 0.9538, 0.8725, 0.9539, 0.8777, 0.952, 0.8819, 0.9482, 0.8854, 0.9434, 0.8892, 0.2482, 0.7829, 0.2787, 0.7864, 0.2787, 0.795, 0.2463, 0.7914, 0.9319, 0.9242, 0.9175, 0.9242, 0.9175, 0.906, 0.9319, 0.9043, 0.0007613, 0.1857, 0.01284, 0.1327, 0.176, 0.182, 0.1741, 0.1891, 0.3286, 0.316, 0.3188, 0.3172, 0.318, 0.2853, 0.3206, 0.2862, 0.2924, 0.3067, 0.2863, 0.2999, 0.3081, 0.2819, 0.3102, 0.2827, 0.0007613, 0.1857, 0.1741, 0.1891, 0.1676, 0.2059, 0.003064, 0.242, 0.2816, 0.2919, 0.3058, 0.281, 0.3081, 0.2819, 0.2863, 0.2999, 0.0009493, 0.4007, 0.1024, 0.4127, 0.1023, 0.4204, 0.0007613, 0.4312, 0.3286, 0.316, 0.3206, 0.2862, 0.3249, 0.2874, 0.3378, 0.3126, 0.3188, 0.3172, 0.309, 0.3162, 0.3156, 0.2845, 0.318, 0.2853, 0.006534, 0.3704, 0.0201, 0.3427, 0.1025, 0.3952, 0.1024, 0.4047, 0.6306, 0.1347, 0.6422, 0.1892, 0.4663, 0.1918, 0.4631, 0.1824, 0.2924, 0.3067, 0.3102, 0.2827, 0.3128, 0.2836, 0.2999, 0.3124, 0.02046, 0.4886, 0.007374, 0.461, 0.1023, 0.4285, 0.1022, 0.438, 0.02046, 0.4886, 0.1022, 0.438, 0.1021, 0.4506, 0.03939, 0.5126, 0.0009493, 0.4007, 0.006534, 0.3704, 0.1024, 0.4047, 0.1024, 0.4127, 0.0007613, 0.4312, 0.1023, 0.4204, 0.1023, 0.4285, 0.007374, 0.461, 0.0395, 0.3187, 0.1026, 0.3825, 0.1025, 0.3952, 0.0201, 0.3427, 0.2999, 0.3124, 0.3128, 0.2836, 0.3156, 0.2845, 0.309, 0.3162, 0.6392, 0.2468, 0.4723, 0.2087, 0.4663, 0.1918, 0.6422, 0.1892, 0.1021, 0.4506, 0.1022, 0.438, 0.1023, 0.4285, 0.1023, 0.4204, 0.1024, 0.4127, 0.1024, 0.4047, 0.1025, 0.3952, 0.1026, 0.3825, 0.2448, 0.3822, 0.2128, 0.3924, 0.2035, 0.3934, 0.1988, 0.3947, 0.1945, 0.397, 0.1908, 0.4, 0.1877, 0.4037, 0.1854, 0.408, 0.184, 0.4126, 0.1835, 0.4174, 0.1839, 0.4222, 0.1853, 0.4269, 0.1875, 0.4312, 0.1906, 0.4349, 0.1943, 0.438, 0.1985, 0.4403, 0.2032, 0.4417, 0.2128, 0.4428, 0.2448, 0.4527, 0.1676, 0.2059, 0.1741, 0.1891, 0.176, 0.182, 0.1784, 0.1756, 0.1826, 0.1675, 0.1875, 0.1573, 0.1922, 0.1487, 0.1985, 0.1399, 0.3194, 0.1975, 0.3003, 0.2484, 0.3249, 0.2874, 0.3206, 0.2862, 0.318, 0.2853, 0.3156, 0.2845, 0.3128, 0.2836, 0.3102, 0.2827, 0.3081, 0.2819, 0.3058, 0.281, 0.3187, 0.2428, 0.3377, 0.2492, 0.4424, 0.1415, 0.447, 0.1483, 0.4506, 0.1553, 0.4551, 0.1643, 0.4594, 0.1743, 0.4631, 0.1824, 0.4663, 0.1918, 0.4723, 0.2087, 0.3377, 0.2492, 0.3194, 0.1975])
me_circle.materials.append(mat_redbricks)
me_circle.materials.append(mat_whiteplaster)
me_circle.materials.append(mat_redmarble)
me_circle.materials.append(mat_clockface)
me_circle.use_remesh_preserve_volume = False
me_circle.use_remesh_preserve_attributes = False
me_circle.use_mirror_vertex_groups = False
me_circle.update()

# ---- objects
ob_circle = bpy.data.objects.new('Circle', me_circle)
ob_camera = bpy.data.objects.new('Camera', cam_camera)

# ---- transforms, parenting, visibility, modifiers, constraints
ob_circle.location = (0.0, 0.0, 0.0)
ob_circle.lineart.crease_threshold = 0.0
ob_camera.location = (7.481, -6.508, 5.344)
ob_camera.rotation_euler = (1.109, 0.0, 0.8149)
ob_camera.lock_rotations_4d = False
ob_camera.empty_display_type = 'ARROWS'
ob_camera.color = (0.0, 0.0, 0.0, 0.0)
ob_camera.display_type = 'WIRE'
ob_camera.lineart.crease_threshold = 0.0

# ---- collection membership
col_collection_1.objects.link(ob_circle)
col_collection_1.objects.link(ob_camera)

# ---- scene / render settings (as saved in the file)
scene.camera = ob_camera
scene.frame_start = 1; scene.frame_end = 250; scene.frame_set(1)
scene.render.engine = 'CYCLES'
scene.render.resolution_percentage = 50
scene.render.dither_intensity = 0.0
scene.cycles.use_denoising = False
scene.cycles.samples = 128
scene.cycles.sampling_pattern = 'TABULATED_SOBOL'
scene.cycles.light_sampling_threshold = 0.0
scene.cycles.use_adaptive_sampling = False
scene.cycles.use_light_tree = False
scene.cycles.blur_glossy = 0.0
scene.cycles.sample_clamp_indirect = 0.0
scene.view_settings.view_transform = 'Standard'
bpy.context.view_layer.update()
